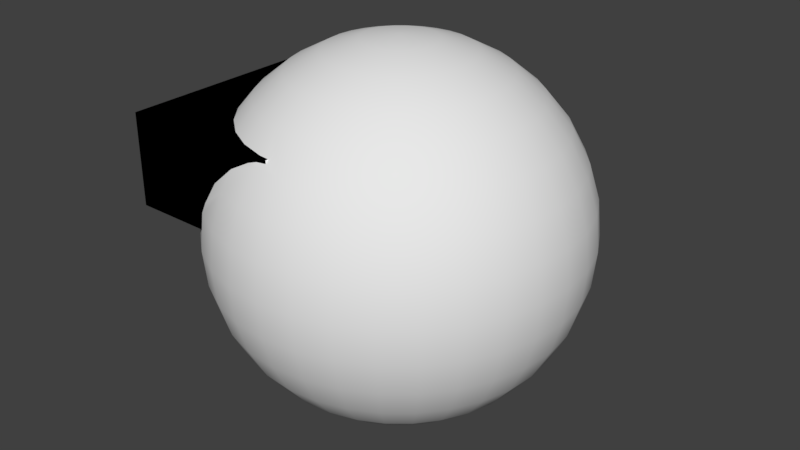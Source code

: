 # Source: headset.blend  (saved by Blender 2.79.0; exported with 4.5.12 LTS)
import bpy
from mathutils import Matrix  # noqa: F401  (used for matrix-valued properties, if any)

bpy.ops.wm.read_factory_settings(use_empty=True)
scene = bpy.context.scene
scene.name = 'Scene'

# ---- collections
col_collection_1 = bpy.data.collections.new('Collection 1'); scene.collection.children.link(col_collection_1)

# ---- materials (node trees are filled in below, after node groups)
mat_head = bpy.data.materials.new('head')
mat_head.alpha_threshold = 0.0
mat_head.use_transparent_shadow = False
mat_head.roughness = 0.5
mat_head.specular_intensity = 0.0
mat_eyes = bpy.data.materials.new('eyes')
mat_eyes.alpha_threshold = 0.0
mat_eyes.use_transparent_shadow = False
mat_eyes.diffuse_color = (0.0, 0.0, 0.0, 1.0)
mat_eyes.roughness = 0.5
mat_eyes.specular_intensity = 0.0

# ---- material node trees

# ---- world
world_world = bpy.data.worlds.new('World'); scene.world = world_world
world_world.color = (0.05088, 0.05088, 0.05088)
world_world.use_sun_shadow = False
world_world.sun_shadow_jitter_overblur = 0.0
world_world.cycles.sampling_method = 'MANUAL'

# ---- meshes
me_sphere = bpy.data.meshes.new('Sphere')
me_sphere.from_pydata([(-0.2, -0.16, -0.05), (-0.2, -0.16, 0.05), (-0.2, 0.16, -0.05), (-0.2, 0.16, 0.05), (-0.02, -0.16, 0.05), (-0.02, 0.16, 0.05), (-0.03902, 0.0, 0.1262), (-0.07654, 0.0, 0.1148), (-0.1111, 0.0, 0.09629), (-0.1414, 0.0, 0.07142), (-0.2, 0.0, -0.07), (-0.1962, 0.0, -0.109), (-0.1848, 0.0, -0.1465), (-0.1663, 0.0, -0.1811), (-0.1414, 0.0, -0.2114), (-0.1111, 0.0, -0.2363), (-0.07654, 0.0, -0.2548), (-0.03902, 0.0, -0.2662), (-0.03827, 0.007612, 0.1262), (-0.07507, 0.01493, 0.1148), (-0.109, 0.02168, 0.09629), (-0.1387, 0.02759, 0.07142), (-0.1962, 0.03902, -0.07), (-0.1924, 0.03827, -0.109), (-0.1812, 0.03605, -0.1465), (-0.1631, 0.03244, -0.1811), (-0.1387, 0.02759, -0.2114), (-0.109, 0.02168, -0.2363), (-0.07507, 0.01493, -0.2548), (-0.03827, 0.007612, -0.2662), (-0.03605, 0.01493, 0.1262), (-0.07071, 0.02929, 0.1148), (-0.1027, 0.04252, 0.09629), (-0.1307, 0.05412, 0.07142), (-0.1848, 0.07654, -0.07), (-0.1812, 0.07507, -0.109), (-0.1707, 0.07071, -0.1465), (-0.1536, 0.06364, -0.1811), (-0.1307, 0.05412, -0.2114), (-0.1027, 0.04252, -0.2363), (-0.07071, 0.02929, -0.2548), (-0.03605, 0.01493, -0.2662), (-0.03244, 0.02168, 0.1262), (-0.06364, 0.04252, 0.1148), (-0.09239, 0.06173, 0.09629), (-0.1176, 0.07857, 0.07142), (-0.1663, 0.1111, -0.07), (-0.1631, 0.109, -0.109), (-0.1536, 0.1027, -0.1465), (-0.1383, 0.09239, -0.1811), (-0.1176, 0.07857, -0.2114), (-0.09239, 0.06173, -0.2363), (-0.06364, 0.04252, -0.2548), (-0.03244, 0.02168, -0.2662), (-0.02759, 0.02759, 0.1262), (-0.05412, 0.05412, 0.1148), (-0.07857, 0.07857, 0.09629), (-0.1, 0.1, 0.07142), (-0.1414, 0.1414, -0.07), (-0.1387, 0.1387, -0.109), (-0.1307, 0.1307, -0.1465), (-0.1176, 0.1176, -0.1811), (-0.1, 0.1, -0.2114), (-0.07857, 0.07857, -0.2363), (-0.05412, 0.05412, -0.2548), (-0.02759, 0.02759, -0.2662), (-0.02168, 0.03244, 0.1262), (-0.04252, 0.06364, 0.1148), (-0.06173, 0.09239, 0.09629), (-0.07857, 0.1176, 0.07142), (-0.109, 0.1631, -0.03098), (-0.1111, 0.1663, -0.07), (-0.109, 0.1631, -0.109), (-0.1027, 0.1536, -0.1465), (-0.09239, 0.1383, -0.1811), (-0.07857, 0.1176, -0.2114), (-0.06173, 0.09239, -0.2363), (-0.04252, 0.06364, -0.2548), (-0.02168, 0.03244, -0.2662), (-0.01493, 0.03605, 0.1262), (-0.02929, 0.07071, 0.1148), (-0.04252, 0.1027, 0.09629), (-0.05412, 0.1307, 0.07142), (-0.07071, 0.1707, 0.006537), (-0.07507, 0.1812, -0.03098), (-0.07654, 0.1848, -0.07), (-0.07507, 0.1812, -0.109), (-0.07071, 0.1707, -0.1465), (-0.06364, 0.1536, -0.1811), (-0.05412, 0.1307, -0.2114), (-0.04252, 0.1027, -0.2363), (-0.02929, 0.07071, -0.2548), (-0.01493, 0.03605, -0.2662), (-0.007612, 0.03827, 0.1262), (-0.01493, 0.07507, 0.1148), (-0.02168, 0.109, 0.09629), (-0.02759, 0.1387, 0.07142), (-0.03244, 0.1631, 0.04111), (-0.03605, 0.1812, 0.006537), (-0.03827, 0.1924, -0.03098), (-0.03902, 0.1962, -0.07), (-0.03827, 0.1924, -0.109), (-0.03605, 0.1812, -0.1465), (-0.03244, 0.1631, -0.1811), (-0.02759, 0.1387, -0.2114), (-0.02168, 0.109, -0.2363), (-0.01493, 0.07507, -0.2548), (-0.007612, 0.03827, -0.2662), (6.533e-08, 0.03902, 0.1262), (6.384e-08, 0.07654, 0.1148), (6.235e-08, 0.1111, 0.09629), (6.384e-08, 0.1414, 0.07142), (6.682e-08, 0.1663, 0.04111), (5.49e-08, 0.1848, 0.006537), (7.874e-08, 0.1962, -0.03098), (7.576e-08, 0.2, -0.07), (7.874e-08, 0.1962, -0.109), (4.596e-08, 0.1848, -0.1465), (6.682e-08, 0.1663, -0.1811), (6.384e-08, 0.1414, -0.2114), (6.831e-08, 0.1111, -0.2363), (6.086e-08, 0.07654, -0.2548), (6.16e-08, 0.03902, -0.2662), (0.007612, 0.03827, 0.1262), (0.01493, 0.07507, 0.1148), (0.02168, 0.109, 0.09629), (0.02759, 0.1387, 0.07142), (0.03244, 0.1631, 0.04111), (0.03605, 0.1812, 0.006537), (0.03827, 0.1924, -0.03098), (0.03902, 0.1962, -0.07), (0.03827, 0.1924, -0.109), (0.03605, 0.1812, -0.1465), (0.03244, 0.1631, -0.1811), (0.02759, 0.1387, -0.2114), (0.02168, 0.109, -0.2363), (0.01493, 0.07507, -0.2548), (0.007612, 0.03827, -0.2662), (0.01493, 0.03605, 0.1262), (0.02929, 0.07071, 0.1148), (0.04252, 0.1027, 0.09629), (0.05412, 0.1307, 0.07142), (0.06364, 0.1536, 0.04111), (0.07071, 0.1707, 0.006537), (0.07507, 0.1812, -0.03098), (0.07654, 0.1848, -0.07), (0.07507, 0.1812, -0.109), (0.07071, 0.1707, -0.1465), (0.06364, 0.1536, -0.1811), (0.05412, 0.1307, -0.2114), (0.04252, 0.1027, -0.2363), (0.02929, 0.07071, -0.2548), (0.01493, 0.03605, -0.2662), (0.02168, 0.03244, 0.1262), (0.04252, 0.06364, 0.1148), (0.06173, 0.09239, 0.09629), (0.07857, 0.1176, 0.07142), (0.09239, 0.1383, 0.04111), (0.1027, 0.1536, 0.006537), (0.109, 0.1631, -0.03098), (0.1111, 0.1663, -0.07), (0.109, 0.1631, -0.109), (0.1027, 0.1536, -0.1465), (0.09239, 0.1383, -0.1811), (0.07857, 0.1176, -0.2114), (0.06173, 0.09239, -0.2363), (0.04252, 0.06364, -0.2548), (0.02168, 0.03244, -0.2662), (0.02759, 0.02759, 0.1262), (0.05412, 0.05412, 0.1148), (0.07857, 0.07857, 0.09629), (0.1, 0.1, 0.07142), (0.1176, 0.1176, 0.04111), (0.1307, 0.1307, 0.006537), (0.1387, 0.1387, -0.03098), (0.1414, 0.1414, -0.07), (0.1387, 0.1387, -0.109), (0.1307, 0.1307, -0.1465), (0.1176, 0.1176, -0.1811), (0.1, 0.1, -0.2114), (0.07857, 0.07857, -0.2363), (0.05412, 0.05412, -0.2548), (0.02759, 0.02759, -0.2662), (0.03244, 0.02168, 0.1262), (0.06364, 0.04252, 0.1148), (0.09239, 0.06173, 0.09629), (0.1176, 0.07857, 0.07142), (0.1383, 0.09239, 0.04111), (0.1536, 0.1027, 0.006537), (0.1631, 0.109, -0.03098), (0.1663, 0.1111, -0.07), (0.1631, 0.109, -0.109), (0.1536, 0.1027, -0.1465), (0.1383, 0.09239, -0.1811), (0.1176, 0.07857, -0.2114), (0.09239, 0.06173, -0.2363), (0.06364, 0.04252, -0.2548), (0.03244, 0.02168, -0.2662), (0.03605, 0.01493, 0.1262), (0.07071, 0.02929, 0.1148), (0.1027, 0.04252, 0.09629), (0.1307, 0.05412, 0.07142), (0.1536, 0.06364, 0.04111), (0.1707, 0.07071, 0.006537), (0.1812, 0.07507, -0.03098), (0.1848, 0.07654, -0.07), (0.1812, 0.07507, -0.109), (0.1707, 0.07071, -0.1465), (0.1536, 0.06364, -0.1811), (0.1307, 0.05412, -0.2114), (0.1027, 0.04252, -0.2363), (0.07071, 0.02929, -0.2548), (0.03605, 0.01493, -0.2662), (0.03827, 0.007612, 0.1262), (0.07507, 0.01493, 0.1148), (0.109, 0.02168, 0.09629), (0.1387, 0.02759, 0.07142), (0.1631, 0.03244, 0.04111), (0.1812, 0.03605, 0.006537), (0.1924, 0.03827, -0.03098), (0.1962, 0.03902, -0.07), (0.1924, 0.03827, -0.109), (0.1812, 0.03605, -0.1465), (0.1631, 0.03244, -0.1811), (0.1387, 0.02759, -0.2114), (0.109, 0.02168, -0.2363), (0.07507, 0.01493, -0.2548), (0.03827, 0.007612, -0.2662), (0.03902, -1.442e-09, 0.1262), (0.07654, 8.243e-09, 0.1148), (0.1111, 5.263e-09, 0.09629), (0.1414, -5.168e-09, 0.07142), (0.1663, -1.709e-08, 0.04111), (0.1848, 1.271e-08, 0.006537), (0.1962, -1.709e-08, -0.03098), (0.2, -2.007e-08, -0.07), (0.1962, -1.709e-08, -0.109), (0.1848, 1.271e-08, -0.1465), (0.1663, -1.709e-08, -0.1811), (0.1414, -5.168e-09, -0.2114), (0.1111, -2.187e-09, -0.2363), (0.07654, 7.928e-10, -0.2548), (0.03902, 7.928e-10, -0.2662), (6.517e-08, 0.0, -0.27), (0.03827, -0.007612, 0.1262), (0.07507, -0.01493, 0.1148), (0.109, -0.02168, 0.09629), (0.1387, -0.02759, 0.07142), (0.1631, -0.03244, 0.04111), (0.1812, -0.03605, 0.006537), (0.1924, -0.03827, -0.03098), (0.1962, -0.03902, -0.07), (0.1924, -0.03827, -0.109), (0.1812, -0.03605, -0.1465), (0.1631, -0.03244, -0.1811), (0.1387, -0.02759, -0.2114), (0.109, -0.02168, -0.2363), (0.07507, -0.01493, -0.2548), (0.03827, -0.007612, -0.2662), (0.03605, -0.01493, 0.1262), (0.07071, -0.02929, 0.1148), (0.1027, -0.04252, 0.09629), (0.1307, -0.05412, 0.07142), (0.1536, -0.06364, 0.04111), (0.1707, -0.07071, 0.006537), (0.1812, -0.07507, -0.03098), (0.1848, -0.07654, -0.07), (0.1812, -0.07507, -0.109), (0.1707, -0.07071, -0.1465), (0.1536, -0.06364, -0.1811), (0.1307, -0.05412, -0.2114), (0.1027, -0.04252, -0.2363), (0.07071, -0.02929, -0.2548), (0.03605, -0.01493, -0.2662), (0.03244, -0.02168, 0.1262), (0.06364, -0.04252, 0.1148), (0.09239, -0.06173, 0.09629), (0.1176, -0.07857, 0.07142), (0.1383, -0.09239, 0.04111), (0.1536, -0.1027, 0.006537), (0.1631, -0.109, -0.03098), (0.1663, -0.1111, -0.07), (0.1631, -0.109, -0.109), (0.1536, -0.1027, -0.1465), (0.1383, -0.09239, -0.1811), (0.1176, -0.07857, -0.2114), (0.09239, -0.06173, -0.2363), (0.06364, -0.04252, -0.2548), (0.03244, -0.02168, -0.2662), (0.02759, -0.02759, 0.1262), (0.05412, -0.05412, 0.1148), (0.07857, -0.07857, 0.09629), (0.1, -0.1, 0.07142), (0.1176, -0.1176, 0.04111), (0.1307, -0.1307, 0.006537), (0.1387, -0.1387, -0.03098), (0.1414, -0.1414, -0.07), (0.1387, -0.1387, -0.109), (0.1307, -0.1307, -0.1465), (0.1176, -0.1176, -0.1811), (0.1, -0.1, -0.2114), (0.07857, -0.07857, -0.2363), (0.05412, -0.05412, -0.2548), (0.02759, -0.02759, -0.2662), (0.02168, -0.03244, 0.1262), (0.04252, -0.06364, 0.1148), (0.06173, -0.09239, 0.09629), (0.07857, -0.1176, 0.07142), (0.09239, -0.1383, 0.04111), (0.1027, -0.1536, 0.006537), (0.109, -0.1631, -0.03098), (0.1111, -0.1663, -0.07), (0.109, -0.1631, -0.109), (0.1027, -0.1536, -0.1465), (0.09239, -0.1383, -0.1811), (0.07857, -0.1176, -0.2114), (0.06173, -0.09239, -0.2363), (0.04252, -0.06364, -0.2548), (0.02168, -0.03244, -0.2662), (0.01493, -0.03605, 0.1262), (0.02929, -0.07071, 0.1148), (0.04252, -0.1027, 0.09629), (0.05412, -0.1307, 0.07142), (0.06364, -0.1536, 0.04111), (0.07071, -0.1707, 0.006537), (0.07507, -0.1812, -0.03098), (0.07654, -0.1848, -0.07), (0.07507, -0.1812, -0.109), (0.07071, -0.1707, -0.1465), (0.06364, -0.1536, -0.1811), (0.05412, -0.1307, -0.2114), (0.04252, -0.1027, -0.2363), (0.02929, -0.07071, -0.2548), (0.01493, -0.03605, -0.2662), (0.007612, -0.03827, 0.1262), (0.01493, -0.07507, 0.1148), (0.02168, -0.109, 0.09629), (0.02759, -0.1387, 0.07142), (0.03244, -0.1631, 0.04111), (0.03605, -0.1812, 0.006537), (0.03827, -0.1924, -0.03098), (0.03902, -0.1962, -0.07), (0.03827, -0.1924, -0.109), (0.03605, -0.1812, -0.1465), (0.03244, -0.1631, -0.1811), (0.02759, -0.1387, -0.2114), (0.02168, -0.109, -0.2363), (0.01493, -0.07507, -0.2548), (0.007612, -0.03827, -0.2662), (6.235e-08, -0.03902, 0.1262), (5.639e-08, -0.07654, 0.1148), (5.639e-08, -0.1111, 0.09629), (3.701e-08, -0.1414, 0.07142), (2.807e-08, -0.1663, 0.04111), (6.384e-08, -0.1848, 0.006537), (1.913e-08, -0.1962, -0.03098), (2.807e-08, -0.2, -0.07), (1.913e-08, -0.1962, -0.109), (6.384e-08, -0.1848, -0.1465), (2.807e-08, -0.1663, -0.1811), (3.701e-08, -0.1414, -0.2114), (5.192e-08, -0.1111, -0.2363), (5.043e-08, -0.07654, -0.2548), (6.309e-08, -0.03902, -0.2662), (-0.007612, -0.03827, 0.1262), (-0.01493, -0.07507, 0.1148), (-0.02168, -0.109, 0.09629), (-0.02759, -0.1387, 0.07142), (-0.03244, -0.1631, 0.04111), (-0.03605, -0.1812, 0.006537), (-0.03827, -0.1924, -0.03098), (-0.03902, -0.1962, -0.07), (-0.03827, -0.1924, -0.109), (-0.03605, -0.1812, -0.1465), (-0.03244, -0.1631, -0.1811), (-0.02759, -0.1387, -0.2114), (-0.02168, -0.109, -0.2363), (-0.01493, -0.07507, -0.2548), (-0.007612, -0.03827, -0.2662), (-0.01493, -0.03605, 0.1262), (-0.02929, -0.07071, 0.1148), (-0.04252, -0.1027, 0.09629), (-0.05412, -0.1307, 0.07142), (-0.07071, -0.1707, 0.006537), (-0.07507, -0.1812, -0.03098), (-0.07654, -0.1848, -0.07), (-0.07507, -0.1812, -0.109), (-0.07071, -0.1707, -0.1465), (-0.06364, -0.1536, -0.1811), (-0.05412, -0.1307, -0.2114), (-0.04252, -0.1027, -0.2363), (-0.02929, -0.07071, -0.2548), (-0.01493, -0.03605, -0.2662), (-0.02168, -0.03244, 0.1262), (-0.04252, -0.06364, 0.1148), (-0.06173, -0.09239, 0.09629), (-0.07857, -0.1176, 0.07142), (-0.109, -0.1631, -0.03098), (-0.1111, -0.1663, -0.07), (-0.109, -0.1631, -0.109), (-0.1027, -0.1536, -0.1465), (-0.09239, -0.1383, -0.1811), (-0.07857, -0.1176, -0.2114), (-0.06173, -0.09239, -0.2363), (-0.04252, -0.06364, -0.2548), (-0.02168, -0.03244, -0.2662), (-0.02759, -0.02759, 0.1262), (-0.05412, -0.05412, 0.1148), (-0.07857, -0.07857, 0.09629), (-0.1, -0.1, 0.07142), (-0.1414, -0.1414, -0.07), (-0.1387, -0.1387, -0.109), (-0.1307, -0.1307, -0.1465), (-0.1176, -0.1176, -0.1811), (-0.1, -0.1, -0.2114), (-0.07857, -0.07857, -0.2363), (-0.05412, -0.05412, -0.2548), (-0.02759, -0.02759, -0.2662), (-0.03244, -0.02168, 0.1262), (-0.06364, -0.04252, 0.1148), (-0.09239, -0.06173, 0.09629), (-0.1176, -0.07857, 0.07142), (-0.1663, -0.1111, -0.07), (-0.1631, -0.109, -0.109), (-0.1536, -0.1027, -0.1465), (-0.1383, -0.09239, -0.1811), (-0.1176, -0.07857, -0.2114), (-0.09239, -0.06173, -0.2363), (-0.06364, -0.04252, -0.2548), (-0.03244, -0.02168, -0.2662), (4.961e-09, -2.494e-08, 0.13), (-0.03605, -0.01493, 0.1262), (-0.07071, -0.02929, 0.1148), (-0.1027, -0.04252, 0.09629), (-0.1307, -0.05412, 0.07142), (-0.1848, -0.07654, -0.07), (-0.1812, -0.07507, -0.109), (-0.1707, -0.07071, -0.1465), (-0.1536, -0.06364, -0.1811), (-0.1307, -0.05412, -0.2114), (-0.1027, -0.04252, -0.2363), (-0.07071, -0.02929, -0.2548), (-0.03605, -0.01493, -0.2662), (-0.03827, -0.007612, 0.1262), (-0.07507, -0.01493, 0.1148), (-0.109, -0.02168, 0.09629), (-0.1387, -0.02759, 0.07142), (-0.1962, -0.03902, -0.07), (-0.1924, -0.03827, -0.109), (-0.1812, -0.03605, -0.1465), (-0.1631, -0.03244, -0.1811), (-0.1387, -0.02759, -0.2114), (-0.109, -0.02168, -0.2363), (-0.07507, -0.01493, -0.2548), (-0.03827, -0.007612, -0.2662), (-0.02, 0.157, 0.05), (-0.02, 0.157, 0.05), (-0.03102, 0.1559, 0.05), (-0.03102, 0.1559, 0.05), (-0.06085, 0.1469, 0.05), (-0.14, 0.14, -0.05), (-0.06085, 0.1469, 0.05), (-0.08834, 0.1322, 0.05), (-0.08834, 0.1322, 0.05), (-0.1124, 0.1124, 0.05), (-0.1124, 0.1124, 0.05), (-0.1322, 0.08834, 0.05), (-0.1322, 0.08834, 0.05), (-0.14, 0.14, -0.05), (-0.02, -0.157, 0.05), (-0.02, -0.157, 0.05), (-0.03102, -0.1559, 0.05), (-0.03102, -0.1559, 0.05), (-0.14, -0.14, -0.05), (-0.14, -0.14, -0.05), (-0.1647, -0.11, -0.05), (-0.1647, -0.11, -0.05), (-0.1157, -0.16, -0.05), (-0.1157, -0.16, -0.05), (-0.06085, -0.1469, 0.05), (-0.06085, -0.1469, 0.05), (-0.1157, 0.16, -0.05), (-0.1157, 0.16, -0.05), (-0.1647, 0.11, -0.05), (-0.1647, 0.11, -0.05), (-0.183, 0.07578, -0.05), (-0.183, 0.07578, -0.05), (-0.02, -0.16, 0.04638), (-0.02, -0.16, 0.04638), (-0.1942, 0.03863, -0.05), (-0.1942, 0.03863, -0.05), (-0.198, 0.0, -0.05), (-0.198, 0.0, -0.05), (-0.183, -0.07578, -0.05), (-0.183, -0.07578, -0.05), (-0.1942, -0.03863, -0.05), (-0.1942, -0.03863, -0.05), (-0.03183, -0.16, 0.04496), (-0.03183, -0.16, 0.04496), (-0.1469, 0.06085, 0.05), (-0.1469, 0.06085, 0.05), (-0.1069, -0.16, -0.0187), (-0.1069, -0.16, -0.0187), (-0.1128, -0.16, -0.03098), (-0.1128, -0.16, -0.03098), (-0.09075, -0.16, 0.006537), (-0.09075, -0.16, 0.006537), (-0.04266, -0.16, 0.04111), (-0.04266, -0.16, 0.04111), (-0.06627, -0.16, 0.02823), (-0.06627, -0.16, 0.02823), (-0.1559, 0.03102, 0.05), (-0.1559, 0.03102, 0.05), (-0.159, 0.0, 0.05), (-0.159, 0.0, 0.05), (-0.1559, -0.03102, 0.05), (-0.1559, -0.03102, 0.05), (-0.1469, -0.06085, 0.05), (-0.1469, -0.06085, 0.05), (-0.1322, -0.08834, 0.05), (-0.1322, -0.08834, 0.05), (-0.1124, -0.1124, 0.05), (-0.1124, -0.1124, 0.05), (-0.08834, -0.1322, 0.05), (-0.08834, -0.1322, 0.05), (-0.02, 0.16, 0.04638), (-0.02, 0.16, 0.04638), (-0.09075, 0.16, 0.006537), (-0.09075, 0.16, 0.006537), (-0.1069, 0.16, -0.0187), (-0.1069, 0.16, -0.0187), (-0.1128, 0.16, -0.03098), (-0.1128, 0.16, -0.03098), (-0.03183, 0.16, 0.04496), (-0.03183, 0.16, 0.04496), (-0.04266, 0.16, 0.04111), (-0.04266, 0.16, 0.04111), (-0.06627, 0.16, 0.02823), (-0.06627, 0.16, 0.02823)], [], [(1, 3, 2, 0), (3, 5, 525, 534, 536, 538, 527, 530, 532, 481, 2), (5, 455, 525), (4, 1, 0, 478, 504, 501, 505, 510, 508, 498, 488), (0, 2, 481, 468, 484, 486, 490, 491, 496, 494, 476, 474, 478), (4, 469, 471, 480, 524, 522, 520, 517, 515, 513, 512, 500, 466, 464, 463, 461, 457, 455, 5, 3, 1), (8, 7, 19, 20), (13, 12, 24, 25), (9, 8, 20, 21), (14, 13, 25, 26), (15, 14, 26, 27), (16, 15, 27, 28), (17, 16, 28, 29), (10, 492, 489, 22), (6, 430, 18), (243, 17, 29), (11, 10, 22, 23), (7, 6, 18, 19), (12, 11, 23, 24), (23, 22, 34, 35), (19, 18, 30, 31), (24, 23, 35, 36), (20, 19, 31, 32), (25, 24, 36, 37), (21, 20, 32, 33), (26, 25, 37, 38), (27, 26, 38, 39), (28, 27, 39, 40), (29, 28, 40, 41), (22, 489, 485, 34), (18, 430, 30), (243, 29, 41), (39, 38, 50, 51), (40, 39, 51, 52), (41, 40, 52, 53), (34, 485, 483, 46), (30, 430, 42), (243, 41, 53), (35, 34, 46, 47), (31, 30, 42, 43), (36, 35, 47, 48), (32, 31, 43, 44), (37, 36, 48, 49), (33, 32, 44, 45), (38, 37, 49, 50), (48, 47, 59, 60), (44, 43, 55, 56), (49, 48, 60, 61), (45, 44, 56, 57), (50, 49, 61, 62), (51, 50, 62, 63), (52, 51, 63, 64), (53, 52, 64, 65), (46, 483, 460, 58), (42, 430, 54), (243, 53, 65), (47, 46, 58, 59), (43, 42, 54, 55), (64, 63, 76, 77), (65, 64, 77, 78), (58, 460, 482, 531, 70, 71), (54, 430, 66), (243, 65, 78), (59, 58, 71, 72), (55, 54, 66, 67), (60, 59, 72, 73), (56, 55, 67, 68), (61, 60, 73, 74), (57, 56, 68, 69), (62, 61, 74, 75), (63, 62, 75, 76), (68, 67, 80, 81), (74, 73, 87, 88), (69, 68, 81, 82), (75, 74, 88, 89), (76, 75, 89, 90), (77, 76, 90, 91), (70, 529, 528, 83, 84), (78, 77, 91, 92), (71, 70, 84, 85), (66, 430, 79), (243, 78, 92), (72, 71, 85, 86), (67, 66, 79, 80), (73, 72, 86, 87), (84, 83, 98, 99), (92, 91, 106, 107), (85, 84, 99, 100), (79, 430, 93), (243, 92, 107), (86, 85, 100, 101), (80, 79, 93, 94), (87, 86, 101, 102), (81, 80, 94, 95), (88, 87, 102, 103), (82, 81, 95, 96), (89, 88, 103, 104), (90, 89, 104, 105), (83, 537, 535, 97, 98), (91, 90, 105, 106), (103, 102, 117, 118), (96, 95, 110, 111), (104, 103, 118, 119), (97, 533, 526, 456, 458, 96, 111, 112), (105, 104, 119, 120), (98, 97, 112, 113), (106, 105, 120, 121), (99, 98, 113, 114), (107, 106, 121, 122), (100, 99, 114, 115), (93, 430, 108), (243, 107, 122), (101, 100, 115, 116), (94, 93, 108, 109), (102, 101, 116, 117), (95, 94, 109, 110), (122, 121, 136, 137), (115, 114, 129, 130), (108, 430, 123), (243, 122, 137), (116, 115, 130, 131), (109, 108, 123, 124), (117, 116, 131, 132), (110, 109, 124, 125), (118, 117, 132, 133), (111, 110, 125, 126), (119, 118, 133, 134), (112, 111, 126, 127), (120, 119, 134, 135), (113, 112, 127, 128), (121, 120, 135, 136), (114, 113, 128, 129), (126, 125, 140, 141), (134, 133, 148, 149), (127, 126, 141, 142), (135, 134, 149, 150), (128, 127, 142, 143), (136, 135, 150, 151), (129, 128, 143, 144), (137, 136, 151, 152), (130, 129, 144, 145), (123, 430, 138), (243, 137, 152), (131, 130, 145, 146), (124, 123, 138, 139), (132, 131, 146, 147), (125, 124, 139, 140), (133, 132, 147, 148), (145, 144, 159, 160), (138, 430, 153), (243, 152, 167), (146, 145, 160, 161), (139, 138, 153, 154), (147, 146, 161, 162), (140, 139, 154, 155), (148, 147, 162, 163), (141, 140, 155, 156), (149, 148, 163, 164), (142, 141, 156, 157), (150, 149, 164, 165), (143, 142, 157, 158), (151, 150, 165, 166), (144, 143, 158, 159), (152, 151, 166, 167), (164, 163, 178, 179), (157, 156, 171, 172), (165, 164, 179, 180), (158, 157, 172, 173), (166, 165, 180, 181), (159, 158, 173, 174), (167, 166, 181, 182), (160, 159, 174, 175), (153, 430, 168), (243, 167, 182), (161, 160, 175, 176), (154, 153, 168, 169), (162, 161, 176, 177), (155, 154, 169, 170), (163, 162, 177, 178), (156, 155, 170, 171), (243, 182, 197), (176, 175, 190, 191), (169, 168, 183, 184), (177, 176, 191, 192), (170, 169, 184, 185), (178, 177, 192, 193), (171, 170, 185, 186), (179, 178, 193, 194), (172, 171, 186, 187), (180, 179, 194, 195), (173, 172, 187, 188), (181, 180, 195, 196), (174, 173, 188, 189), (182, 181, 196, 197), (175, 174, 189, 190), (168, 430, 183), (195, 194, 209, 210), (188, 187, 202, 203), (196, 195, 210, 211), (189, 188, 203, 204), (197, 196, 211, 212), (190, 189, 204, 205), (183, 430, 198), (243, 197, 212), (191, 190, 205, 206), (184, 183, 198, 199), (192, 191, 206, 207), (185, 184, 199, 200), (193, 192, 207, 208), (186, 185, 200, 201), (194, 193, 208, 209), (187, 186, 201, 202), (199, 198, 213, 214), (207, 206, 221, 222), (200, 199, 214, 215), (208, 207, 222, 223), (201, 200, 215, 216), (209, 208, 223, 224), (202, 201, 216, 217), (210, 209, 224, 225), (203, 202, 217, 218), (211, 210, 225, 226), (204, 203, 218, 219), (212, 211, 226, 227), (205, 204, 219, 220), (198, 430, 213), (243, 212, 227), (206, 205, 220, 221), (218, 217, 232, 233), (226, 225, 240, 241), (219, 218, 233, 234), (227, 226, 241, 242), (220, 219, 234, 235), (213, 430, 228), (243, 227, 242), (221, 220, 235, 236), (214, 213, 228, 229), (222, 221, 236, 237), (215, 214, 229, 230), (223, 222, 237, 238), (216, 215, 230, 231), (224, 223, 238, 239), (217, 216, 231, 232), (225, 224, 239, 240), (237, 236, 252, 253), (230, 229, 245, 246), (238, 237, 253, 254), (231, 230, 246, 247), (239, 238, 254, 255), (232, 231, 247, 248), (240, 239, 255, 256), (233, 232, 248, 249), (241, 240, 256, 257), (234, 233, 249, 250), (242, 241, 257, 258), (235, 234, 250, 251), (228, 430, 244), (243, 242, 258), (236, 235, 251, 252), (229, 228, 244, 245), (257, 256, 271, 272), (250, 249, 264, 265), (258, 257, 272, 273), (251, 250, 265, 266), (244, 430, 259), (243, 258, 273), (252, 251, 266, 267), (245, 244, 259, 260), (253, 252, 267, 268), (246, 245, 260, 261), (254, 253, 268, 269), (247, 246, 261, 262), (255, 254, 269, 270), (248, 247, 262, 263), (256, 255, 270, 271), (249, 248, 263, 264), (261, 260, 275, 276), (269, 268, 283, 284), (262, 261, 276, 277), (270, 269, 284, 285), (263, 262, 277, 278), (271, 270, 285, 286), (264, 263, 278, 279), (272, 271, 286, 287), (265, 264, 279, 280), (273, 272, 287, 288), (266, 265, 280, 281), (259, 430, 274), (243, 273, 288), (267, 266, 281, 282), (260, 259, 274, 275), (268, 267, 282, 283), (280, 279, 294, 295), (288, 287, 302, 303), (281, 280, 295, 296), (274, 430, 289), (243, 288, 303), (282, 281, 296, 297), (275, 274, 289, 290), (283, 282, 297, 298), (276, 275, 290, 291), (284, 283, 298, 299), (277, 276, 291, 292), (285, 284, 299, 300), (278, 277, 292, 293), (286, 285, 300, 301), (279, 278, 293, 294), (287, 286, 301, 302), (299, 298, 313, 314), (292, 291, 306, 307), (300, 299, 314, 315), (293, 292, 307, 308), (301, 300, 315, 316), (294, 293, 308, 309), (302, 301, 316, 317), (295, 294, 309, 310), (303, 302, 317, 318), (296, 295, 310, 311), (289, 430, 304), (243, 303, 318), (297, 296, 311, 312), (290, 289, 304, 305), (298, 297, 312, 313), (291, 290, 305, 306), (318, 317, 332, 333), (311, 310, 325, 326), (304, 430, 319), (243, 318, 333), (312, 311, 326, 327), (305, 304, 319, 320), (313, 312, 327, 328), (306, 305, 320, 321), (314, 313, 328, 329), (307, 306, 321, 322), (315, 314, 329, 330), (308, 307, 322, 323), (316, 315, 330, 331), (309, 308, 323, 324), (317, 316, 331, 332), (310, 309, 324, 325), (330, 329, 344, 345), (323, 322, 337, 338), (331, 330, 345, 346), (324, 323, 338, 339), (332, 331, 346, 347), (325, 324, 339, 340), (333, 332, 347, 348), (326, 325, 340, 341), (319, 430, 334), (243, 333, 348), (327, 326, 341, 342), (320, 319, 334, 335), (328, 327, 342, 343), (321, 320, 335, 336), (329, 328, 343, 344), (322, 321, 336, 337), (334, 430, 349), (243, 348, 363), (342, 341, 356, 357), (335, 334, 349, 350), (343, 342, 357, 358), (336, 335, 350, 351), (344, 343, 358, 359), (337, 336, 351, 352), (345, 344, 359, 360), (338, 337, 352, 353), (346, 345, 360, 361), (339, 338, 353, 354), (347, 346, 361, 362), (340, 339, 354, 355), (348, 347, 362, 363), (341, 340, 355, 356), (353, 352, 367, 472, 470, 487, 497, 368), (361, 360, 375, 376), (354, 353, 368, 369), (362, 361, 376, 377), (355, 354, 369, 370), (363, 362, 377, 378), (356, 355, 370, 371), (349, 430, 364), (243, 363, 378), (357, 356, 371, 372), (350, 349, 364, 365), (358, 357, 372, 373), (351, 350, 365, 366), (359, 358, 373, 374), (352, 351, 366, 367), (360, 359, 374, 375), (372, 371, 385, 386), (365, 364, 379, 380), (373, 372, 386, 387), (366, 365, 380, 381), (374, 373, 387, 388), (367, 366, 381, 382), (375, 374, 388, 389), (368, 497, 507), (376, 375, 389, 390), (369, 368, 507, 509, 383), (377, 376, 390, 391), (370, 369, 383, 384), (378, 377, 391, 392), (371, 370, 384, 385), (364, 430, 379), (243, 378, 392), (390, 389, 402, 403), (383, 509, 506), (391, 390, 403, 404), (384, 383, 506, 502, 397), (392, 391, 404, 405), (385, 384, 397, 398), (379, 430, 393), (243, 392, 405), (386, 385, 398, 399), (380, 379, 393, 394), (387, 386, 399, 400), (381, 380, 394, 395), (388, 387, 400, 401), (382, 381, 395, 396), (389, 388, 401, 402), (394, 393, 406, 407), (400, 399, 411, 412), (395, 394, 407, 408), (401, 400, 412, 413), (396, 395, 408, 409), (402, 401, 413, 414), (403, 402, 414, 415), (404, 403, 415, 416), (397, 502, 503), (405, 404, 416, 417), (398, 397, 503, 477, 473, 410), (393, 430, 406), (243, 405, 417), (399, 398, 410, 411), (416, 415, 427, 428), (417, 416, 428, 429), (410, 473, 475, 422), (406, 430, 418), (243, 417, 429), (411, 410, 422, 423), (407, 406, 418, 419), (412, 411, 423, 424), (408, 407, 419, 420), (413, 412, 424, 425), (409, 408, 420, 421), (414, 413, 425, 426), (415, 414, 426, 427), (424, 423, 436, 437), (420, 419, 432, 433), (425, 424, 437, 438), (421, 420, 433, 434), (426, 425, 438, 439), (427, 426, 439, 440), (428, 427, 440, 441), (429, 428, 441, 442), (422, 475, 493, 435), (418, 430, 431), (243, 429, 442), (423, 422, 435, 436), (419, 418, 431, 432), (441, 440, 452, 453), (442, 441, 453, 454), (435, 493, 495, 447), (431, 430, 443), (243, 442, 454), (436, 435, 447, 448), (432, 431, 443, 444), (437, 436, 448, 449), (433, 432, 444, 445), (438, 437, 449, 450), (434, 433, 445, 446), (439, 438, 450, 451), (440, 439, 451, 452), (450, 449, 12, 13), (446, 445, 8, 9), (451, 450, 13, 14), (452, 451, 14, 15), (453, 452, 15, 16), (454, 453, 16, 17), (447, 495, 492, 10), (443, 430, 6), (243, 454, 17), (448, 447, 10, 11), (444, 443, 6, 7), (449, 448, 11, 12), (445, 444, 7, 8), (462, 465, 57, 69), (511, 514, 9, 21), (518, 519, 421, 434), (521, 523, 396, 409), (467, 499, 33, 45), (528, 537, 83), (516, 518, 434, 446), (488, 469, 4), (465, 467, 45, 57), (479, 472, 367, 382), (514, 516, 446, 9), (519, 521, 409, 421), (459, 462, 69, 82), (499, 511, 21, 33), (531, 529, 70), (523, 479, 382, 396), (535, 533, 97), (458, 459, 82, 96)])
me_sphere.polygons.foreach_set('use_smooth', [True] * 503)
me_sphere.polygons.foreach_set('material_index', [1, 1, 0, 1, 1, 1, 0, 0, 0, 0, 0, 0, 0, 0, 0, 0, 0, 0, 0, 0, 0, 0, 0, 0, 0, 0, 0, 0, 0, 0, 0, 0, 0, 0, 0, 0, 0, 0, 0, 0, 0, 0, 0, 0, 0, 0, 0, 0, 0, 0, 0, 0, 0, 0, 0, 0, 0, 0, 0, 0, 0, 0, 0, 0, 0, 0, 0, 0, 0, 0, 0, 0, 0, 0, 0, 0, 0, 0, 0, 0, 0, 0, 0, 0, 0, 0, 0, 0, 0, 0, 0, 0, 0, 0, 0, 0, 0, 0, 0, 0, 0, 0, 0, 0, 0, 0, 0, 0, 0, 0, 0, 0, 0, 0, 0, 0, 0, 0, 0, 0, 0, 0, 0, 0, 0, 0, 0, 0, 0, 0, 0, 0, 0, 0, 0, 0, 0, 0, 0, 0, 0, 0, 0, 0, 0, 0, 0, 0, 0, 0, 0, 0, 0, 0, 0, 0, 0, 0, 0, 0, 0, 0, 0, 0, 0, 0, 0, 0, 0, 0, 0, 0, 0, 0, 0, 0, 0, 0, 0, 0, 0, 0, 0, 0, 0, 0, 0, 0, 0, 0, 0, 0, 0, 0, 0, 0, 0, 0, 0, 0, 0, 0, 0, 0, 0, 0, 0, 0, 0, 0, 0, 0, 0, 0, 0, 0, 0, 0, 0, 0, 0, 0, 0, 0, 0, 0, 0, 0, 0, 0, 0, 0, 0, 0, 0, 0, 0, 0, 0, 0, 0, 0, 0, 0, 0, 0, 0, 0, 0, 0, 0, 0, 0, 0, 0, 0, 0, 0, 0, 0, 0, 0, 0, 0, 0, 0, 0, 0, 0, 0, 0, 0, 0, 0, 0, 0, 0, 0, 0, 0, 0, 0, 0, 0, 0, 0, 0, 0, 0, 0, 0, 0, 0, 0, 0, 0, 0, 0, 0, 0, 0, 0, 0, 0, 0, 0, 0, 0, 0, 0, 0, 0, 0, 0, 0, 0, 0, 0, 0, 0, 0, 0, 0, 0, 0, 0, 0, 0, 0, 0, 0, 0, 0, 0, 0, 0, 0, 0, 0, 0, 0, 0, 0, 0, 0, 0, 0, 0, 0, 0, 0, 0, 0, 0, 0, 0, 0, 0, 0, 0, 0, 0, 0, 0, 0, 0, 0, 0, 0, 0, 0, 0, 0, 0, 0, 0, 0, 0, 0, 0, 0, 0, 0, 0, 0, 0, 0, 0, 0, 0, 0, 0, 0, 0, 0, 0, 0, 0, 0, 0, 0, 0, 0, 0, 0, 0, 0, 0, 0, 0, 0, 0, 0, 0, 0, 0, 0, 0, 0, 0, 0, 0, 0, 0, 0, 0, 0, 0, 0, 0, 0, 0, 0, 0, 0, 0, 0, 0, 0, 0, 0, 0, 0, 0, 0, 0, 0, 0, 0, 0, 0, 0, 0, 0, 0, 0, 0, 0, 0, 0, 0, 0, 0, 0, 0, 0, 0, 0, 0, 0, 0, 0, 0, 0, 0, 0, 0, 0, 0, 0, 0, 0, 0, 0, 0, 0, 0, 0, 0, 0, 0, 0, 0, 0, 0, 0, 0, 0, 0, 0, 0, 0, 0])
_k = set([(0, 1), (0, 2), (0, 478), (1, 3), (1, 4), (2, 3), (2, 481), (3, 5), (4, 469), (4, 488), (5, 455), (5, 525)])
me_sphere.attributes.new('sharp_edge', 'BOOLEAN', 'EDGE').data.foreach_set('value', [ (min(e.vertices), max(e.vertices)) in _k for e in me_sphere.edges])
me_sphere.materials.append(mat_head)
me_sphere.materials.append(mat_eyes)
me_sphere.use_remesh_preserve_volume = False
me_sphere.use_remesh_preserve_attributes = False
me_sphere.use_mirror_vertex_groups = False
me_sphere.update()
me_sphere.normals_split_custom_set([tuple(v) for v in zip(*[iter([-1.0, 0.0, 0.0, -1.0, 0.0, 0.0, -1.0, 0.0, 0.0, -1.0, 0.0, 0.0, 9.871e-08, 1.0, 1.644e-07, 9.871e-08, 1.0, 1.644e-07, 9.871e-08, 1.0, 1.644e-07, 9.871e-08, 1.0, 1.644e-07, 9.871e-08, 1.0, 1.644e-07, 9.871e-08, 1.0, 1.644e-07, 9.871e-08, 1.0, 1.644e-07, 9.871e-08, 1.0, 1.644e-07, 9.871e-08, 1.0, 1.644e-07, 9.871e-08, 1.0, 1.644e-07, 9.871e-08, 1.0, 1.644e-07, 0.5774, 0.5773, 0.5774, 0.4679, 1.15e-05, 0.8838, 0.3767, 0.9264, -2.776e-05, 9.871e-08, -1.0, 7.194e-08, 9.871e-08, -1.0, 7.194e-08, 9.871e-08, -1.0, 7.194e-08, 9.871e-08, -1.0, 7.194e-08, 9.871e-08, -1.0, 7.194e-08, 9.871e-08, -1.0, 7.194e-08, 9.871e-08, -1.0, 7.194e-08, 9.871e-08, -1.0, 7.194e-08, 9.871e-08, -1.0, 7.194e-08, 9.871e-08, -1.0, 7.194e-08, 9.871e-08, -1.0, 7.194e-08, -1.475e-07, 0.0, -1.0, -1.475e-07, 0.0, -1.0, -1.475e-07, 0.0, -1.0, -1.475e-07, 0.0, -1.0, -1.475e-07, 0.0, -1.0, -1.475e-07, 0.0, -1.0, -1.475e-07, 0.0, -1.0, -1.475e-07, 0.0, -1.0, -1.475e-07, 0.0, -1.0, -1.475e-07, 0.0, -1.0, -1.475e-07, 0.0, -1.0, -1.475e-07, 0.0, -1.0, -1.475e-07, 0.0, -1.0, 0.0, 0.0, 1.0, 0.0, 0.0, 1.0, 0.0, 0.0, 1.0, 0.0, 0.0, 1.0, 0.0, 0.0, 1.0, 0.0, 0.0, 1.0, 0.0, 0.0, 1.0, 0.0, 0.0, 1.0, 0.0, 0.0, 1.0, 0.0, 0.0, 1.0, 0.0, 0.0, 1.0, 0.0, 0.0, 1.0, 0.0, 0.0, 1.0, 0.0, 0.0, 1.0, 0.0, 0.0, 1.0, 0.0, 0.0, 1.0, 0.0, 0.0, 1.0, 0.0, 0.0, 1.0, 0.0, 0.0, 1.0, 0.0, 0.0, 1.0, 0.0, 0.0, 1.0, -0.5598, -1.292e-06, 0.8286, -0.3879, -1.058e-06, 0.9217, -0.3804, 0.07567, 0.9217, -0.549, 0.1092, 0.8286, -0.8333, -1.718e-06, -0.5528, -0.9248, -1.632e-06, -0.3805, -0.907, 0.1804, -0.3805, -0.8173, 0.1626, -0.5528, -0.7101, -1.518e-06, 0.7041, -0.5598, -1.292e-06, 0.8286, -0.549, 0.1092, 0.8286, -0.6965, 0.1385, 0.7041, -0.7101, -1.751e-06, -0.7041, -0.8333, -1.718e-06, -0.5528, -0.8173, 0.1626, -0.5528, -0.6965, 0.1385, -0.7041, -0.5598, -1.421e-06, -0.8286, -0.7101, -1.751e-06, -0.7041, -0.6965, 0.1385, -0.7041, -0.549, 0.1092, -0.8286, -0.3879, -9.347e-07, -0.9217, -0.5598, -1.421e-06, -0.8286, -0.549, 0.1092, -0.8286, -0.3804, 0.07567, -0.9217, -0.201, -4.355e-07, -0.9796, -0.3879, -9.347e-07, -0.9217, -0.3804, 0.07567, -0.9217, -0.1971, 0.03921, -0.9796, -1.0, -1.98e-06, -1.831e-07, -0.9952, -2.042e-06, 0.09802, -0.9761, 0.1942, 0.09802, -0.9808, 0.1951, -6.746e-08, -0.201, -6.293e-07, 0.9796, -9.042e-08, -1.031e-07, 1.0, -0.1971, 0.03921, 0.9796, -2.246e-08, -5.212e-08, -1.0, -0.201, -4.355e-07, -0.9796, -0.1971, 0.03921, -0.9796, -0.981, -1.806e-06, -0.1939, -1.0, -1.98e-06, -1.831e-07, -0.9808, 0.1951, -6.746e-08, -0.9622, 0.1914, -0.1939, -0.3879, -1.058e-06, 0.9217, -0.201, -6.293e-07, 0.9796, -0.1971, 0.03921, 0.9796, -0.3804, 0.07567, 0.9217, -0.9248, -1.632e-06, -0.3805, -0.981, -1.806e-06, -0.1939, -0.9622, 0.1914, -0.1939, -0.907, 0.1804, -0.3805, -0.9622, 0.1914, -0.1939, -0.9808, 0.1951, -6.746e-08, -0.9239, 0.3827, 2e-07, -0.9063, 0.3754, -0.1939, -0.3804, 0.07567, 0.9217, -0.1971, 0.03921, 0.9796, -0.1857, 0.07691, 0.9796, -0.3584, 0.1484, 0.9217, -0.907, 0.1804, -0.3805, -0.9622, 0.1914, -0.1939, -0.9063, 0.3754, -0.1939, -0.8544, 0.3539, -0.3805, -0.549, 0.1092, 0.8286, -0.3804, 0.07567, 0.9217, -0.3584, 0.1484, 0.9217, -0.5172, 0.2142, 0.8286, -0.8173, 0.1626, -0.5528, -0.907, 0.1804, -0.3805, -0.8544, 0.3539, -0.3805, -0.7699, 0.3189, -0.5528, -0.6965, 0.1385, 0.7041, -0.549, 0.1092, 0.8286, -0.5172, 0.2142, 0.8286, -0.6561, 0.2718, 0.7041, -0.6965, 0.1385, -0.7041, -0.8173, 0.1626, -0.5528, -0.7699, 0.3189, -0.5528, -0.6561, 0.2718, -0.7041, -0.549, 0.1092, -0.8286, -0.6965, 0.1385, -0.7041, -0.6561, 0.2718, -0.7041, -0.5172, 0.2142, -0.8286, -0.3804, 0.07567, -0.9217, -0.549, 0.1092, -0.8286, -0.5172, 0.2142, -0.8286, -0.3584, 0.1484, -0.9217, -0.1971, 0.03921, -0.9796, -0.3804, 0.07567, -0.9217, -0.3584, 0.1484, -0.9217, -0.1857, 0.07691, -0.9796, -0.9808, 0.1951, -6.746e-08, -0.9761, 0.1942, 0.09802, -0.9194, 0.3808, 0.09802, -0.9239, 0.3827, 2e-07, -0.1971, 0.03921, 0.9796, -9.042e-08, -1.031e-07, 1.0, -0.1857, 0.07691, 0.9796, -2.246e-08, -5.212e-08, -1.0, -0.1971, 0.03921, -0.9796, -0.1857, 0.07691, -0.9796, -0.5172, 0.2142, -0.8286, -0.6561, 0.2718, -0.7041, -0.5905, 0.3945, -0.7041, -0.4654, 0.311, -0.8286, -0.3584, 0.1484, -0.9217, -0.5172, 0.2142, -0.8286, -0.4654, 0.311, -0.8286, -0.3225, 0.2155, -0.9217, -0.1857, 0.07691, -0.9796, -0.3584, 0.1484, -0.9217, -0.3225, 0.2155, -0.9217, -0.1671, 0.1117, -0.9796, -0.9239, 0.3827, 2e-07, -0.9194, 0.3808, 0.09802, -0.8275, 0.5529, 0.09802, -0.8315, 0.5556, -9.396e-08, -0.1857, 0.07691, 0.9796, -9.042e-08, -1.031e-07, 1.0, -0.1671, 0.1117, 0.9796, -2.246e-08, -5.212e-08, -1.0, -0.1857, 0.07691, -0.9796, -0.1671, 0.1117, -0.9796, -0.9063, 0.3754, -0.1939, -0.9239, 0.3827, 2e-07, -0.8315, 0.5556, -9.396e-08, -0.8157, 0.545, -0.1939, -0.3584, 0.1484, 0.9217, -0.1857, 0.07691, 0.9796, -0.1671, 0.1117, 0.9796, -0.3225, 0.2155, 0.9217, -0.8544, 0.3539, -0.3805, -0.9063, 0.3754, -0.1939, -0.8157, 0.545, -0.1939, -0.7689, 0.5138, -0.3805, -0.5172, 0.2142, 0.8286, -0.3584, 0.1484, 0.9217, -0.3225, 0.2155, 0.9217, -0.4654, 0.311, 0.8286, -0.7699, 0.3189, -0.5528, -0.8544, 0.3539, -0.3805, -0.7689, 0.5138, -0.3805, -0.6929, 0.463, -0.5528, -0.6561, 0.2718, 0.7041, -0.5172, 0.2142, 0.8286, -0.4654, 0.311, 0.8286, -0.5905, 0.3945, 0.7041, -0.6561, 0.2718, -0.7041, -0.7699, 0.3189, -0.5528, -0.6929, 0.463, -0.5528, -0.5905, 0.3945, -0.7041, -0.7689, 0.5138, -0.3805, -0.8157, 0.545, -0.1939, -0.6937, 0.6937, -0.1939, -0.6539, 0.6539, -0.3805, -0.4654, 0.311, 0.8286, -0.3225, 0.2155, 0.9217, -0.2743, 0.2743, 0.9217, -0.3958, 0.3958, 0.8286, -0.6929, 0.463, -0.5528, -0.7689, 0.5138, -0.3805, -0.6539, 0.6539, -0.3805, -0.5893, 0.5893, -0.5528, -0.5905, 0.3945, 0.7041, -0.4654, 0.311, 0.8286, -0.3958, 0.3958, 0.8286, -0.5021, 0.5021, 0.7041, -0.5905, 0.3945, -0.7041, -0.6929, 0.463, -0.5528, -0.5893, 0.5893, -0.5528, -0.5021, 0.5021, -0.7041, -0.4654, 0.311, -0.8286, -0.5905, 0.3945, -0.7041, -0.5021, 0.5021, -0.7041, -0.3958, 0.3958, -0.8286, -0.3225, 0.2155, -0.9217, -0.4654, 0.311, -0.8286, -0.3958, 0.3958, -0.8286, -0.2743, 0.2743, -0.9217, -0.1671, 0.1117, -0.9796, -0.3225, 0.2155, -0.9217, -0.2743, 0.2743, -0.9217, -0.1421, 0.1421, -0.9796, -0.8315, 0.5556, -9.396e-08, -0.8275, 0.5529, 0.09802, -0.7037, 0.7037, 0.09802, -0.7071, 0.7071, -3.493e-07, -0.1671, 0.1117, 0.9796, -9.042e-08, -1.031e-07, 1.0, -0.1421, 0.1421, 0.9796, -2.246e-08, -5.212e-08, -1.0, -0.1671, 0.1117, -0.9796, -0.1421, 0.1421, -0.9796, -0.8157, 0.545, -0.1939, -0.8315, 0.5556, -9.396e-08, -0.7071, 0.7071, -3.493e-07, -0.6937, 0.6937, -0.1939, -0.3225, 0.2155, 0.9217, -0.1671, 0.1117, 0.9796, -0.1421, 0.1421, 0.9796, -0.2743, 0.2743, 0.9217, -0.2743, 0.2743, -0.9217, -0.3958, 0.3958, -0.8286, -0.311, 0.4654, -0.8286, -0.2155, 0.3225, -0.9217, -0.1421, 0.1421, -0.9796, -0.2743, 0.2743, -0.9217, -0.2155, 0.3225, -0.9217, -0.1116, 0.1671, -0.9796, -0.7071, 0.7071, -3.493e-07, -0.7037, 0.7037, 0.09802, -0.6314, 0.7693, 0.09755, -0.6241, 0.7605, 0.1791, -0.545, 0.8157, 0.1939, -0.5556, 0.8315, -1.686e-07, -0.1421, 0.1421, 0.9796, -9.042e-08, -1.031e-07, 1.0, -0.1117, 0.1671, 0.9796, -2.246e-08, -5.212e-08, -1.0, -0.1421, 0.1421, -0.9796, -0.1116, 0.1671, -0.9796, -0.6937, 0.6937, -0.1939, -0.7071, 0.7071, -3.493e-07, -0.5556, 0.8315, -1.686e-07, -0.545, 0.8157, -0.1939, -0.2743, 0.2743, 0.9217, -0.1421, 0.1421, 0.9796, -0.1117, 0.1671, 0.9796, -0.2155, 0.3225, 0.9217, -0.6539, 0.6539, -0.3805, -0.6937, 0.6937, -0.1939, -0.545, 0.8157, -0.1939, -0.5138, 0.7689, -0.3805, -0.3958, 0.3958, 0.8286, -0.2743, 0.2743, 0.9217, -0.2155, 0.3225, 0.9217, -0.311, 0.4654, 0.8286, -0.5893, 0.5893, -0.5528, -0.6539, 0.6539, -0.3805, -0.5138, 0.7689, -0.3805, -0.463, 0.6929, -0.5528, -0.5021, 0.5021, 0.7041, -0.3958, 0.3958, 0.8286, -0.311, 0.4654, 0.8286, -0.3945, 0.5905, 0.7041, -0.5021, 0.5021, -0.7041, -0.5893, 0.5893, -0.5528, -0.463, 0.6929, -0.5528, -0.3945, 0.5905, -0.7041, -0.3958, 0.3958, -0.8286, -0.5021, 0.5021, -0.7041, -0.3945, 0.5905, -0.7041, -0.311, 0.4654, -0.8286, -0.311, 0.4654, 0.8286, -0.2155, 0.3225, 0.9217, -0.1484, 0.3584, 0.9217, -0.2142, 0.5172, 0.8286, -0.463, 0.6929, -0.5528, -0.5138, 0.7689, -0.3805, -0.3539, 0.8544, -0.3805, -0.3189, 0.7699, -0.5528, -0.3945, 0.5905, 0.7041, -0.311, 0.4654, 0.8286, -0.2142, 0.5172, 0.8286, -0.2718, 0.6561, 0.7041, -0.3945, 0.5905, -0.7041, -0.463, 0.6929, -0.5528, -0.3189, 0.7699, -0.5528, -0.2718, 0.6561, -0.7041, -0.311, 0.4654, -0.8286, -0.3945, 0.5905, -0.7041, -0.2718, 0.6561, -0.7041, -0.2142, 0.5172, -0.8286, -0.2155, 0.3225, -0.9217, -0.311, 0.4654, -0.8286, -0.2142, 0.5172, -0.8286, -0.1484, 0.3584, -0.9217, -0.545, 0.8157, 0.1939, -0.471, 0.8333, 0.2895, -0.4428, 0.8284, 0.343, -0.3539, 0.8544, 0.3805, -0.3754, 0.9063, 0.1939, -0.1116, 0.1671, -0.9796, -0.2155, 0.3225, -0.9217, -0.1484, 0.3584, -0.9217, -0.07691, 0.1857, -0.9796, -0.5556, 0.8315, -1.686e-07, -0.545, 0.8157, 0.1939, -0.3754, 0.9063, 0.1939, -0.3827, 0.9239, 0.0, -0.1117, 0.1671, 0.9796, -9.042e-08, -1.031e-07, 1.0, -0.07691, 0.1857, 0.9796, -2.246e-08, -5.212e-08, -1.0, -0.1116, 0.1671, -0.9796, -0.07691, 0.1857, -0.9796, -0.545, 0.8157, -0.1939, -0.5556, 0.8315, -1.686e-07, -0.3827, 0.9239, 0.0, -0.3754, 0.9063, -0.1939, -0.2155, 0.3225, 0.9217, -0.1117, 0.1671, 0.9796, -0.07691, 0.1857, 0.9796, -0.1484, 0.3584, 0.9217, -0.5138, 0.7689, -0.3805, -0.545, 0.8157, -0.1939, -0.3754, 0.9063, -0.1939, -0.3539, 0.8544, -0.3805, -0.3754, 0.9063, 0.1939, -0.3539, 0.8544, 0.3805, -0.1804, 0.907, 0.3805, -0.1914, 0.9622, 0.1939, -0.07691, 0.1857, -0.9796, -0.1484, 0.3584, -0.9217, -0.07567, 0.3804, -0.9217, -0.03921, 0.1971, -0.9796, -0.3827, 0.9239, 0.0, -0.3754, 0.9063, 0.1939, -0.1914, 0.9622, 0.1939, -0.1951, 0.9808, -2.409e-09, -0.07691, 0.1857, 0.9796, -9.042e-08, -1.031e-07, 1.0, -0.03921, 0.1971, 0.9796, -2.246e-08, -5.212e-08, -1.0, -0.07691, 0.1857, -0.9796, -0.03921, 0.1971, -0.9796, -0.3754, 0.9063, -0.1939, -0.3827, 0.9239, 0.0, -0.1951, 0.9808, -2.409e-09, -0.1914, 0.9622, -0.1939, -0.1484, 0.3584, 0.9217, -0.07691, 0.1857, 0.9796, -0.03921, 0.1971, 0.9796, -0.07567, 0.3804, 0.9217, -0.3539, 0.8544, -0.3805, -0.3754, 0.9063, -0.1939, -0.1914, 0.9622, -0.1939, -0.1804, 0.907, -0.3805, -0.2142, 0.5172, 0.8286, -0.1484, 0.3584, 0.9217, -0.07567, 0.3804, 0.9217, -0.1092, 0.549, 0.8286, -0.3189, 0.7699, -0.5528, -0.3539, 0.8544, -0.3805, -0.1804, 0.907, -0.3805, -0.1626, 0.8173, -0.5528, -0.2718, 0.6561, 0.7041, -0.2142, 0.5172, 0.8286, -0.1092, 0.549, 0.8286, -0.1385, 0.6965, 0.7041, -0.2718, 0.6561, -0.7041, -0.3189, 0.7699, -0.5528, -0.1626, 0.8173, -0.5528, -0.1385, 0.6965, -0.7041, -0.2142, 0.5172, -0.8286, -0.2718, 0.6561, -0.7041, -0.1385, 0.6965, -0.7041, -0.1092, 0.549, -0.8286, -0.3539, 0.8544, 0.3805, -0.2986, 0.8301, 0.471, -0.2522, 0.8315, 0.495, -0.1626, 0.8173, 0.5528, -0.1804, 0.907, 0.3805, -0.1484, 0.3584, -0.9217, -0.2142, 0.5172, -0.8286, -0.1092, 0.549, -0.8286, -0.07567, 0.3804, -0.9217, -0.1626, 0.8173, -0.5528, -0.1804, 0.907, -0.3805, 2.07e-07, 0.9248, -0.3805, 4.674e-07, 0.8333, -0.5528, -0.1385, 0.6965, 0.7041, -0.1092, 0.549, 0.8286, 4.79e-09, 0.5598, 0.8286, 2.003e-07, 0.7101, 0.7041, -0.1385, 0.6965, -0.7041, -0.1626, 0.8173, -0.5528, 4.674e-07, 0.8333, -0.5528, 2.099e-07, 0.7101, -0.7041, -0.1626, 0.8173, 0.5528, -0.1357, 0.7611, 0.6343, -0.07592, 0.7708, 0.6326, -0.07592, 0.7708, 0.6326, -0.1508, 0.7582, 0.6344, -0.1385, 0.6965, 0.7041, 2.003e-07, 0.7101, 0.7041, 3.773e-07, 0.8333, 0.5528, -0.1092, 0.549, -0.8286, -0.1385, 0.6965, -0.7041, 2.099e-07, 0.7101, -0.7041, 5.987e-09, 0.5598, -0.8286, -0.1804, 0.907, 0.3805, -0.1626, 0.8173, 0.5528, 3.773e-07, 0.8333, 0.5528, 1.54e-07, 0.9248, 0.3805, -0.07567, 0.3804, -0.9217, -0.1092, 0.549, -0.8286, 5.987e-09, 0.5598, -0.8286, -2.988e-09, 0.3879, -0.9217, -0.1914, 0.9622, 0.1939, -0.1804, 0.907, 0.3805, 1.54e-07, 0.9248, 0.3805, 2.168e-08, 0.981, 0.1939, -0.03921, 0.1971, -0.9796, -0.07567, 0.3804, -0.9217, -2.988e-09, 0.3879, -0.9217, -2.983e-10, 0.201, -0.9796, -0.1951, 0.9808, -2.409e-09, -0.1914, 0.9622, 0.1939, 2.168e-08, 0.981, 0.1939, 0.0, 1.0, 2.409e-09, -0.03921, 0.1971, 0.9796, -9.042e-08, -1.031e-07, 1.0, 5.37e-09, 0.201, 0.9796, -2.246e-08, -5.212e-08, -1.0, -0.03921, 0.1971, -0.9796, -2.983e-10, 0.201, -0.9796, -0.1914, 0.9622, -0.1939, -0.1951, 0.9808, -2.409e-09, 0.0, 1.0, 2.409e-09, 3.131e-08, 0.981, -0.1939, -0.07567, 0.3804, 0.9217, -0.03921, 0.1971, 0.9796, 5.37e-09, 0.201, 0.9796, 1.195e-09, 0.3879, 0.9217, -0.1804, 0.907, -0.3805, -0.1914, 0.9622, -0.1939, 3.131e-08, 0.981, -0.1939, 2.07e-07, 0.9248, -0.3805, -0.1092, 0.549, 0.8286, -0.07567, 0.3804, 0.9217, 1.195e-09, 0.3879, 0.9217, 4.79e-09, 0.5598, 0.8286, -2.983e-10, 0.201, -0.9796, -2.988e-09, 0.3879, -0.9217, 0.07567, 0.3804, -0.9217, 0.03921, 0.1971, -0.9796, 0.0, 1.0, 2.409e-09, 2.168e-08, 0.981, 0.1939, 0.1914, 0.9622, 0.1939, 0.1951, 0.9808, -2.409e-09, 5.37e-09, 0.201, 0.9796, -9.042e-08, -1.031e-07, 1.0, 0.03921, 0.1971, 0.9796, -2.246e-08, -5.212e-08, -1.0, -2.983e-10, 0.201, -0.9796, 0.03921, 0.1971, -0.9796, 3.131e-08, 0.981, -0.1939, 0.0, 1.0, 2.409e-09, 0.1951, 0.9808, -2.409e-09, 0.1914, 0.9622, -0.1939, 1.195e-09, 0.3879, 0.9217, 5.37e-09, 0.201, 0.9796, 0.03921, 0.1971, 0.9796, 0.07567, 0.3804, 0.9217, 2.07e-07, 0.9248, -0.3805, 3.131e-08, 0.981, -0.1939, 0.1914, 0.9622, -0.1939, 0.1804, 0.907, -0.3805, 4.79e-09, 0.5598, 0.8286, 1.195e-09, 0.3879, 0.9217, 0.07567, 0.3804, 0.9217, 0.1092, 0.549, 0.8286, 4.674e-07, 0.8333, -0.5528, 2.07e-07, 0.9248, -0.3805, 0.1804, 0.907, -0.3805, 0.1626, 0.8173, -0.5528, 2.003e-07, 0.7101, 0.7041, 4.79e-09, 0.5598, 0.8286, 0.1092, 0.549, 0.8286, 0.1385, 0.6965, 0.7041, 2.099e-07, 0.7101, -0.7041, 4.674e-07, 0.8333, -0.5528, 0.1626, 0.8173, -0.5528, 0.1385, 0.6965, -0.7041, 3.773e-07, 0.8333, 0.5528, 2.003e-07, 0.7101, 0.7041, 0.1385, 0.6965, 0.7041, 0.1626, 0.8173, 0.5528, 5.987e-09, 0.5598, -0.8286, 2.099e-07, 0.7101, -0.7041, 0.1385, 0.6965, -0.7041, 0.1092, 0.549, -0.8286, 1.54e-07, 0.9248, 0.3805, 3.773e-07, 0.8333, 0.5528, 0.1626, 0.8173, 0.5528, 0.1804, 0.907, 0.3805, -2.988e-09, 0.3879, -0.9217, 5.987e-09, 0.5598, -0.8286, 0.1092, 0.549, -0.8286, 0.07567, 0.3804, -0.9217, 2.168e-08, 0.981, 0.1939, 1.54e-07, 0.9248, 0.3805, 0.1804, 0.907, 0.3805, 0.1914, 0.9622, 0.1939, 0.1385, 0.6965, 0.7041, 0.1092, 0.549, 0.8286, 0.2142, 0.5172, 0.8286, 0.2718, 0.6561, 0.7041, 0.1385, 0.6965, -0.7041, 0.1626, 0.8173, -0.5528, 0.3189, 0.7699, -0.5528, 0.2718, 0.6561, -0.7041, 0.1626, 0.8173, 0.5528, 0.1385, 0.6965, 0.7041, 0.2718, 0.6561, 0.7041, 0.3189, 0.7699, 0.5528, 0.1092, 0.549, -0.8286, 0.1385, 0.6965, -0.7041, 0.2718, 0.6561, -0.7041, 0.2142, 0.5172, -0.8286, 0.1804, 0.907, 0.3805, 0.1626, 0.8173, 0.5528, 0.3189, 0.7699, 0.5528, 0.3539, 0.8544, 0.3805, 0.07567, 0.3804, -0.9217, 0.1092, 0.549, -0.8286, 0.2142, 0.5172, -0.8286, 0.1484, 0.3584, -0.9217, 0.1914, 0.9622, 0.1939, 0.1804, 0.907, 0.3805, 0.3539, 0.8544, 0.3805, 0.3754, 0.9063, 0.1939, 0.03921, 0.1971, -0.9796, 0.07567, 0.3804, -0.9217, 0.1484, 0.3584, -0.9217, 0.07691, 0.1857, -0.9796, 0.1951, 0.9808, -2.409e-09, 0.1914, 0.9622, 0.1939, 0.3754, 0.9063, 0.1939, 0.3827, 0.9239, 0.0, 0.03921, 0.1971, 0.9796, -9.042e-08, -1.031e-07, 1.0, 0.07691, 0.1857, 0.9796, -2.246e-08, -5.212e-08, -1.0, 0.03921, 0.1971, -0.9796, 0.07691, 0.1857, -0.9796, 0.1914, 0.9622, -0.1939, 0.1951, 0.9808, -2.409e-09, 0.3827, 0.9239, 0.0, 0.3754, 0.9063, -0.1939, 0.07567, 0.3804, 0.9217, 0.03921, 0.1971, 0.9796, 0.07691, 0.1857, 0.9796, 0.1484, 0.3584, 0.9217, 0.1804, 0.907, -0.3805, 0.1914, 0.9622, -0.1939, 0.3754, 0.9063, -0.1939, 0.3539, 0.8544, -0.3805, 0.1092, 0.549, 0.8286, 0.07567, 0.3804, 0.9217, 0.1484, 0.3584, 0.9217, 0.2142, 0.5172, 0.8286, 0.1626, 0.8173, -0.5528, 0.1804, 0.907, -0.3805, 0.3539, 0.8544, -0.3805, 0.3189, 0.7699, -0.5528, 0.3827, 0.9239, 0.0, 0.3754, 0.9063, 0.1939, 0.545, 0.8157, 0.1939, 0.5556, 0.8315, -2.409e-09, 0.07691, 0.1857, 0.9796, -9.042e-08, -1.031e-07, 1.0, 0.1117, 0.1671, 0.9796, -2.246e-08, -5.212e-08, -1.0, 0.07691, 0.1857, -0.9796, 0.1117, 0.1671, -0.9796, 0.3754, 0.9063, -0.1939, 0.3827, 0.9239, 0.0, 0.5556, 0.8315, -2.409e-09, 0.545, 0.8157, -0.1939, 0.1484, 0.3584, 0.9217, 0.07691, 0.1857, 0.9796, 0.1117, 0.1671, 0.9796, 0.2155, 0.3225, 0.9217, 0.3539, 0.8544, -0.3805, 0.3754, 0.9063, -0.1939, 0.545, 0.8157, -0.1939, 0.5138, 0.7689, -0.3805, 0.2142, 0.5172, 0.8286, 0.1484, 0.3584, 0.9217, 0.2155, 0.3225, 0.9217, 0.311, 0.4654, 0.8286, 0.3189, 0.7699, -0.5528, 0.3539, 0.8544, -0.3805, 0.5138, 0.7689, -0.3805, 0.463, 0.6929, -0.5528, 0.2718, 0.6561, 0.7041, 0.2142, 0.5172, 0.8286, 0.311, 0.4654, 0.8286, 0.3945, 0.5905, 0.7041, 0.2718, 0.6561, -0.7041, 0.3189, 0.7699, -0.5528, 0.463, 0.6929, -0.5528, 0.3945, 0.5905, -0.7041, 0.3189, 0.7699, 0.5528, 0.2718, 0.6561, 0.7041, 0.3945, 0.5905, 0.7041, 0.463, 0.6929, 0.5528, 0.2142, 0.5172, -0.8286, 0.2718, 0.6561, -0.7041, 0.3945, 0.5905, -0.7041, 0.311, 0.4654, -0.8286, 0.3539, 0.8544, 0.3805, 0.3189, 0.7699, 0.5528, 0.463, 0.6929, 0.5528, 0.5138, 0.7689, 0.3805, 0.1484, 0.3584, -0.9217, 0.2142, 0.5172, -0.8286, 0.311, 0.4654, -0.8286, 0.2155, 0.3225, -0.9217, 0.3754, 0.9063, 0.1939, 0.3539, 0.8544, 0.3805, 0.5138, 0.7689, 0.3805, 0.545, 0.8157, 0.1939, 0.07691, 0.1857, -0.9796, 0.1484, 0.3584, -0.9217, 0.2155, 0.3225, -0.9217, 0.1117, 0.1671, -0.9796, 0.3945, 0.5905, -0.7041, 0.463, 0.6929, -0.5528, 0.5893, 0.5893, -0.5528, 0.5021, 0.5021, -0.7041, 0.463, 0.6929, 0.5528, 0.3945, 0.5905, 0.7041, 0.5021, 0.5021, 0.7041, 0.5893, 0.5893, 0.5528, 0.311, 0.4654, -0.8286, 0.3945, 0.5905, -0.7041, 0.5021, 0.5021, -0.7041, 0.3958, 0.3958, -0.8286, 0.5138, 0.7689, 0.3805, 0.463, 0.6929, 0.5528, 0.5893, 0.5893, 0.5528, 0.6539, 0.6539, 0.3805, 0.2155, 0.3225, -0.9217, 0.311, 0.4654, -0.8286, 0.3958, 0.3958, -0.8286, 0.2743, 0.2743, -0.9217, 0.545, 0.8157, 0.1939, 0.5138, 0.7689, 0.3805, 0.6539, 0.6539, 0.3805, 0.6937, 0.6937, 0.1939, 0.1117, 0.1671, -0.9796, 0.2155, 0.3225, -0.9217, 0.2743, 0.2743, -0.9217, 0.1421, 0.1421, -0.9796, 0.5556, 0.8315, -2.409e-09, 0.545, 0.8157, 0.1939, 0.6937, 0.6937, 0.1939, 0.7071, 0.7071, 2.409e-09, 0.1117, 0.1671, 0.9796, -9.042e-08, -1.031e-07, 1.0, 0.1421, 0.1421, 0.9796, -2.246e-08, -5.212e-08, -1.0, 0.1117, 0.1671, -0.9796, 0.1421, 0.1421, -0.9796, 0.545, 0.8157, -0.1939, 0.5556, 0.8315, -2.409e-09, 0.7071, 0.7071, 2.409e-09, 0.6937, 0.6937, -0.1939, 0.2155, 0.3225, 0.9217, 0.1117, 0.1671, 0.9796, 0.1421, 0.1421, 0.9796, 0.2743, 0.2743, 0.9217, 0.5138, 0.7689, -0.3805, 0.545, 0.8157, -0.1939, 0.6937, 0.6937, -0.1939, 0.6539, 0.6539, -0.3805, 0.311, 0.4654, 0.8286, 0.2155, 0.3225, 0.9217, 0.2743, 0.2743, 0.9217, 0.3958, 0.3958, 0.8286, 0.463, 0.6929, -0.5528, 0.5138, 0.7689, -0.3805, 0.6539, 0.6539, -0.3805, 0.5893, 0.5893, -0.5528, 0.3945, 0.5905, 0.7041, 0.311, 0.4654, 0.8286, 0.3958, 0.3958, 0.8286, 0.5021, 0.5021, 0.7041, -2.246e-08, -5.212e-08, -1.0, 0.1421, 0.1421, -0.9796, 0.1671, 0.1117, -0.9796, 0.6937, 0.6937, -0.1939, 0.7071, 0.7071, 2.409e-09, 0.8315, 0.5556, 0.0, 0.8157, 0.545, -0.1939, 0.2743, 0.2743, 0.9217, 0.1421, 0.1421, 0.9796, 0.1671, 0.1117, 0.9796, 0.3225, 0.2155, 0.9217, 0.6539, 0.6539, -0.3805, 0.6937, 0.6937, -0.1939, 0.8157, 0.545, -0.1939, 0.7689, 0.5138, -0.3805, 0.3958, 0.3958, 0.8286, 0.2743, 0.2743, 0.9217, 0.3225, 0.2155, 0.9217, 0.4654, 0.311, 0.8286, 0.5893, 0.5893, -0.5528, 0.6539, 0.6539, -0.3805, 0.7689, 0.5138, -0.3805, 0.6929, 0.463, -0.5528, 0.5021, 0.5021, 0.7041, 0.3958, 0.3958, 0.8286, 0.4654, 0.311, 0.8286, 0.5905, 0.3945, 0.7041, 0.5021, 0.5021, -0.7041, 0.5893, 0.5893, -0.5528, 0.6929, 0.463, -0.5528, 0.5905, 0.3945, -0.7041, 0.5893, 0.5893, 0.5528, 0.5021, 0.5021, 0.7041, 0.5905, 0.3945, 0.7041, 0.6929, 0.463, 0.5528, 0.3958, 0.3958, -0.8286, 0.5021, 0.5021, -0.7041, 0.5905, 0.3945, -0.7041, 0.4654, 0.311, -0.8286, 0.6539, 0.6539, 0.3805, 0.5893, 0.5893, 0.5528, 0.6929, 0.463, 0.5528, 0.7689, 0.5138, 0.3805, 0.2743, 0.2743, -0.9217, 0.3958, 0.3958, -0.8286, 0.4654, 0.311, -0.8286, 0.3225, 0.2155, -0.9217, 0.6937, 0.6937, 0.1939, 0.6539, 0.6539, 0.3805, 0.7689, 0.5138, 0.3805, 0.8157, 0.545, 0.1939, 0.1421, 0.1421, -0.9796, 0.2743, 0.2743, -0.9217, 0.3225, 0.2155, -0.9217, 0.1671, 0.1117, -0.9796, 0.7071, 0.7071, 2.409e-09, 0.6937, 0.6937, 0.1939, 0.8157, 0.545, 0.1939, 0.8315, 0.5556, 0.0, 0.1421, 0.1421, 0.9796, -9.042e-08, -1.031e-07, 1.0, 0.1671, 0.1117, 0.9796, 0.4654, 0.311, -0.8286, 0.5905, 0.3945, -0.7041, 0.6561, 0.2718, -0.7041, 0.5172, 0.2142, -0.8286, 0.7689, 0.5138, 0.3805, 0.6929, 0.463, 0.5528, 0.7699, 0.3189, 0.5528, 0.8544, 0.3539, 0.3805, 0.3225, 0.2155, -0.9217, 0.4654, 0.311, -0.8286, 0.5172, 0.2142, -0.8286, 0.3584, 0.1484, -0.9217, 0.8157, 0.545, 0.1939, 0.7689, 0.5138, 0.3805, 0.8544, 0.3539, 0.3805, 0.9063, 0.3754, 0.1939, 0.1671, 0.1117, -0.9796, 0.3225, 0.2155, -0.9217, 0.3584, 0.1484, -0.9217, 0.1857, 0.07691, -0.9796, 0.8315, 0.5556, 0.0, 0.8157, 0.545, 0.1939, 0.9063, 0.3754, 0.1939, 0.9239, 0.3827, -2.409e-09, 0.1671, 0.1117, 0.9796, -9.042e-08, -1.031e-07, 1.0, 0.1857, 0.07691, 0.9796, -2.246e-08, -5.212e-08, -1.0, 0.1671, 0.1117, -0.9796, 0.1857, 0.07691, -0.9796, 0.8157, 0.545, -0.1939, 0.8315, 0.5556, 0.0, 0.9239, 0.3827, -2.409e-09, 0.9063, 0.3754, -0.1939, 0.3225, 0.2155, 0.9217, 0.1671, 0.1117, 0.9796, 0.1857, 0.07691, 0.9796, 0.3584, 0.1484, 0.9217, 0.7689, 0.5138, -0.3805, 0.8157, 0.545, -0.1939, 0.9063, 0.3754, -0.1939, 0.8544, 0.3539, -0.3805, 0.4654, 0.311, 0.8286, 0.3225, 0.2155, 0.9217, 0.3584, 0.1484, 0.9217, 0.5172, 0.2142, 0.8286, 0.6929, 0.463, -0.5528, 0.7689, 0.5138, -0.3805, 0.8544, 0.3539, -0.3805, 0.7699, 0.3189, -0.5528, 0.5905, 0.3945, 0.7041, 0.4654, 0.311, 0.8286, 0.5172, 0.2142, 0.8286, 0.6561, 0.2718, 0.7041, 0.5905, 0.3945, -0.7041, 0.6929, 0.463, -0.5528, 0.7699, 0.3189, -0.5528, 0.6561, 0.2718, -0.7041, 0.6929, 0.463, 0.5528, 0.5905, 0.3945, 0.7041, 0.6561, 0.2718, 0.7041, 0.7699, 0.3189, 0.5528, 0.3584, 0.1484, 0.9217, 0.1857, 0.07691, 0.9796, 0.1971, 0.03921, 0.9796, 0.3804, 0.07567, 0.9217, 0.8544, 0.3539, -0.3805, 0.9063, 0.3754, -0.1939, 0.9622, 0.1914, -0.1939, 0.907, 0.1804, -0.3805, 0.5172, 0.2142, 0.8286, 0.3584, 0.1484, 0.9217, 0.3804, 0.07567, 0.9217, 0.549, 0.1092, 0.8286, 0.7699, 0.3189, -0.5528, 0.8544, 0.3539, -0.3805, 0.907, 0.1804, -0.3805, 0.8173, 0.1626, -0.5528, 0.6561, 0.2718, 0.7041, 0.5172, 0.2142, 0.8286, 0.549, 0.1092, 0.8286, 0.6965, 0.1385, 0.7041, 0.6561, 0.2718, -0.7041, 0.7699, 0.3189, -0.5528, 0.8173, 0.1626, -0.5528, 0.6965, 0.1385, -0.7041, 0.7699, 0.3189, 0.5528, 0.6561, 0.2718, 0.7041, 0.6965, 0.1385, 0.7041, 0.8173, 0.1626, 0.5528, 0.5172, 0.2142, -0.8286, 0.6561, 0.2718, -0.7041, 0.6965, 0.1385, -0.7041, 0.549, 0.1092, -0.8286, 0.8544, 0.3539, 0.3805, 0.7699, 0.3189, 0.5528, 0.8173, 0.1626, 0.5528, 0.907, 0.1804, 0.3805, 0.3584, 0.1484, -0.9217, 0.5172, 0.2142, -0.8286, 0.549, 0.1092, -0.8286, 0.3804, 0.07567, -0.9217, 0.9063, 0.3754, 0.1939, 0.8544, 0.3539, 0.3805, 0.907, 0.1804, 0.3805, 0.9622, 0.1914, 0.1939, 0.1857, 0.07691, -0.9796, 0.3584, 0.1484, -0.9217, 0.3804, 0.07567, -0.9217, 0.1971, 0.03921, -0.9796, 0.9239, 0.3827, -2.409e-09, 0.9063, 0.3754, 0.1939, 0.9622, 0.1914, 0.1939, 0.9808, 0.1951, 7.228e-09, 0.1857, 0.07691, 0.9796, -9.042e-08, -1.031e-07, 1.0, 0.1971, 0.03921, 0.9796, -2.246e-08, -5.212e-08, -1.0, 0.1857, 0.07691, -0.9796, 0.1971, 0.03921, -0.9796, 0.9063, 0.3754, -0.1939, 0.9239, 0.3827, -2.409e-09, 0.9808, 0.1951, 7.228e-09, 0.9622, 0.1914, -0.1939, 0.907, 0.1804, 0.3805, 0.8173, 0.1626, 0.5528, 0.8333, -4.951e-07, 0.5528, 0.9248, -4.596e-07, 0.3805, 0.3804, 0.07567, -0.9217, 0.549, 0.1092, -0.8286, 0.5598, 7.185e-09, -0.8286, 0.3879, 2.39e-09, -0.9217, 0.9622, 0.1914, 0.1939, 0.907, 0.1804, 0.3805, 0.9248, -4.596e-07, 0.3805, 0.981, -6.358e-07, 0.1939, 0.1971, 0.03921, -0.9796, 0.3804, 0.07567, -0.9217, 0.3879, 2.39e-09, -0.9217, 0.201, -4.475e-10, -0.9796, 0.9808, 0.1951, 7.228e-09, 0.9622, 0.1914, 0.1939, 0.981, -6.358e-07, 0.1939, 1.0, -7.709e-07, -7.228e-09, 0.1971, 0.03921, 0.9796, -9.042e-08, -1.031e-07, 1.0, 0.201, -1.08e-07, 0.9796, -2.246e-08, -5.212e-08, -1.0, 0.1971, 0.03921, -0.9796, 0.201, -4.475e-10, -0.9796, 0.9622, 0.1914, -0.1939, 0.9808, 0.1951, 7.228e-09, 1.0, -7.709e-07, -7.228e-09, 0.981, -6.672e-07, -0.1939, 0.3804, 0.07567, 0.9217, 0.1971, 0.03921, 0.9796, 0.201, -1.08e-07, 0.9796, 0.3879, -1.781e-07, 0.9217, 0.907, 0.1804, -0.3805, 0.9622, 0.1914, -0.1939, 0.981, -6.672e-07, -0.1939, 0.9248, -4.644e-07, -0.3805, 0.549, 0.1092, 0.8286, 0.3804, 0.07567, 0.9217, 0.3879, -1.781e-07, 0.9217, 0.5598, -6.825e-08, 0.8286, 0.8173, 0.1626, -0.5528, 0.907, 0.1804, -0.3805, 0.9248, -4.644e-07, -0.3805, 0.8333, -4.819e-07, -0.5528, 0.6965, 0.1385, 0.7041, 0.549, 0.1092, 0.8286, 0.5598, -6.825e-08, 0.8286, 0.7101, -2.123e-07, 0.7041, 0.6965, 0.1385, -0.7041, 0.8173, 0.1626, -0.5528, 0.8333, -4.819e-07, -0.5528, 0.7101, -1.931e-07, -0.7041, 0.8173, 0.1626, 0.5528, 0.6965, 0.1385, 0.7041, 0.7101, -2.123e-07, 0.7041, 0.8333, -4.951e-07, 0.5528, 0.549, 0.1092, -0.8286, 0.6965, 0.1385, -0.7041, 0.7101, -1.931e-07, -0.7041, 0.5598, 7.185e-09, -0.8286, 0.9248, -4.644e-07, -0.3805, 0.981, -6.672e-07, -0.1939, 0.9622, -0.1914, -0.1939, 0.907, -0.1804, -0.3805, 0.5598, -6.825e-08, 0.8286, 0.3879, -1.781e-07, 0.9217, 0.3804, -0.07567, 0.9217, 0.549, -0.1092, 0.8286, 0.8333, -4.819e-07, -0.5528, 0.9248, -4.644e-07, -0.3805, 0.907, -0.1804, -0.3805, 0.8173, -0.1626, -0.5528, 0.7101, -2.123e-07, 0.7041, 0.5598, -6.825e-08, 0.8286, 0.549, -0.1092, 0.8286, 0.6965, -0.1385, 0.7041, 0.7101, -1.931e-07, -0.7041, 0.8333, -4.819e-07, -0.5528, 0.8173, -0.1626, -0.5528, 0.6965, -0.1385, -0.7041, 0.8333, -4.951e-07, 0.5528, 0.7101, -2.123e-07, 0.7041, 0.6965, -0.1385, 0.7041, 0.8173, -0.1626, 0.5528, 0.5598, 7.185e-09, -0.8286, 0.7101, -1.931e-07, -0.7041, 0.6965, -0.1385, -0.7041, 0.549, -0.1092, -0.8286, 0.9248, -4.596e-07, 0.3805, 0.8333, -4.951e-07, 0.5528, 0.8173, -0.1626, 0.5528, 0.907, -0.1804, 0.3805, 0.3879, 2.39e-09, -0.9217, 0.5598, 7.185e-09, -0.8286, 0.549, -0.1092, -0.8286, 0.3804, -0.07567, -0.9217, 0.981, -6.358e-07, 0.1939, 0.9248, -4.596e-07, 0.3805, 0.907, -0.1804, 0.3805, 0.9622, -0.1914, 0.1939, 0.201, -4.475e-10, -0.9796, 0.3879, 2.39e-09, -0.9217, 0.3804, -0.07567, -0.9217, 0.1971, -0.03921, -0.9796, 1.0, -7.709e-07, -7.228e-09, 0.981, -6.358e-07, 0.1939, 0.9622, -0.1914, 0.1939, 0.9808, -0.1951, -1.927e-08, 0.201, -1.08e-07, 0.9796, -9.042e-08, -1.031e-07, 1.0, 0.1971, -0.03921, 0.9796, -2.246e-08, -5.212e-08, -1.0, 0.201, -4.475e-10, -0.9796, 0.1971, -0.03921, -0.9796, 0.981, -6.672e-07, -0.1939, 1.0, -7.709e-07, -7.228e-09, 0.9808, -0.1951, -1.927e-08, 0.9622, -0.1914, -0.1939, 0.3879, -1.781e-07, 0.9217, 0.201, -1.08e-07, 0.9796, 0.1971, -0.03921, 0.9796, 0.3804, -0.07567, 0.9217, 0.3804, -0.07567, -0.9217, 0.549, -0.1092, -0.8286, 0.5172, -0.2142, -0.8286, 0.3584, -0.1484, -0.9217, 0.9622, -0.1914, 0.1939, 0.907, -0.1804, 0.3805, 0.8544, -0.3539, 0.3805, 0.9063, -0.3754, 0.1939, 0.1971, -0.03921, -0.9796, 0.3804, -0.07567, -0.9217, 0.3584, -0.1484, -0.9217, 0.1857, -0.07691, -0.9796, 0.9808, -0.1951, -1.927e-08, 0.9622, -0.1914, 0.1939, 0.9063, -0.3754, 0.1939, 0.9239, -0.3827, -7.228e-09, 0.1971, -0.03921, 0.9796, -9.042e-08, -1.031e-07, 1.0, 0.1857, -0.07691, 0.9796, -2.246e-08, -5.212e-08, -1.0, 0.1971, -0.03921, -0.9796, 0.1857, -0.07691, -0.9796, 0.9622, -0.1914, -0.1939, 0.9808, -0.1951, -1.927e-08, 0.9239, -0.3827, -7.228e-09, 0.9063, -0.3754, -0.1939, 0.3804, -0.07567, 0.9217, 0.1971, -0.03921, 0.9796, 0.1857, -0.07691, 0.9796, 0.3584, -0.1484, 0.9217, 0.907, -0.1804, -0.3805, 0.9622, -0.1914, -0.1939, 0.9063, -0.3754, -0.1939, 0.8544, -0.3539, -0.3805, 0.549, -0.1092, 0.8286, 0.3804, -0.07567, 0.9217, 0.3584, -0.1484, 0.9217, 0.5172, -0.2142, 0.8286, 0.8173, -0.1626, -0.5528, 0.907, -0.1804, -0.3805, 0.8544, -0.3539, -0.3805, 0.7699, -0.3189, -0.5528, 0.6965, -0.1385, 0.7041, 0.549, -0.1092, 0.8286, 0.5172, -0.2142, 0.8286, 0.6561, -0.2718, 0.7041, 0.6965, -0.1385, -0.7041, 0.8173, -0.1626, -0.5528, 0.7699, -0.3189, -0.5528, 0.6561, -0.2718, -0.7041, 0.8173, -0.1626, 0.5528, 0.6965, -0.1385, 0.7041, 0.6561, -0.2718, 0.7041, 0.7699, -0.3189, 0.5528, 0.549, -0.1092, -0.8286, 0.6965, -0.1385, -0.7041, 0.6561, -0.2718, -0.7041, 0.5172, -0.2142, -0.8286, 0.907, -0.1804, 0.3805, 0.8173, -0.1626, 0.5528, 0.7699, -0.3189, 0.5528, 0.8544, -0.3539, 0.3805, 0.5172, -0.2142, 0.8286, 0.3584, -0.1484, 0.9217, 0.3225, -0.2155, 0.9217, 0.4654, -0.311, 0.8286, 0.7699, -0.3189, -0.5528, 0.8544, -0.3539, -0.3805, 0.7689, -0.5138, -0.3805, 0.6929, -0.463, -0.5528, 0.6561, -0.2718, 0.7041, 0.5172, -0.2142, 0.8286, 0.4654, -0.311, 0.8286, 0.5905, -0.3945, 0.7041, 0.6561, -0.2718, -0.7041, 0.7699, -0.3189, -0.5528, 0.6929, -0.463, -0.5528, 0.5905, -0.3945, -0.7041, 0.7699, -0.3189, 0.5528, 0.6561, -0.2718, 0.7041, 0.5905, -0.3945, 0.7041, 0.6929, -0.463, 0.5528, 0.5172, -0.2142, -0.8286, 0.6561, -0.2718, -0.7041, 0.5905, -0.3945, -0.7041, 0.4654, -0.311, -0.8286, 0.8544, -0.3539, 0.3805, 0.7699, -0.3189, 0.5528, 0.6929, -0.463, 0.5528, 0.7689, -0.5138, 0.3805, 0.3584, -0.1484, -0.9217, 0.5172, -0.2142, -0.8286, 0.4654, -0.311, -0.8286, 0.3225, -0.2155, -0.9217, 0.9063, -0.3754, 0.1939, 0.8544, -0.3539, 0.3805, 0.7689, -0.5138, 0.3805, 0.8157, -0.545, 0.1939, 0.1857, -0.07691, -0.9796, 0.3584, -0.1484, -0.9217, 0.3225, -0.2155, -0.9217, 0.1671, -0.1117, -0.9796, 0.9239, -0.3827, -7.228e-09, 0.9063, -0.3754, 0.1939, 0.8157, -0.545, 0.1939, 0.8315, -0.5556, -4.818e-09, 0.1857, -0.07691, 0.9796, -9.042e-08, -1.031e-07, 1.0, 0.1671, -0.1117, 0.9796, -2.246e-08, -5.212e-08, -1.0, 0.1857, -0.07691, -0.9796, 0.1671, -0.1117, -0.9796, 0.9063, -0.3754, -0.1939, 0.9239, -0.3827, -7.228e-09, 0.8315, -0.5556, -4.818e-09, 0.8157, -0.545, -0.1939, 0.3584, -0.1484, 0.9217, 0.1857, -0.07691, 0.9796, 0.1671, -0.1117, 0.9796, 0.3225, -0.2155, 0.9217, 0.8544, -0.3539, -0.3805, 0.9063, -0.3754, -0.1939, 0.8157, -0.545, -0.1939, 0.7689, -0.5138, -0.3805, 0.8157, -0.545, 0.1939, 0.7689, -0.5138, 0.3805, 0.6539, -0.6539, 0.3805, 0.6937, -0.6937, 0.1939, 0.1671, -0.1117, -0.9796, 0.3225, -0.2155, -0.9217, 0.2743, -0.2743, -0.9217, 0.1421, -0.1421, -0.9796, 0.8315, -0.5556, -4.818e-09, 0.8157, -0.545, 0.1939, 0.6937, -0.6937, 0.1939, 0.7071, -0.7071, 2.409e-09, 0.1671, -0.1117, 0.9796, -9.042e-08, -1.031e-07, 1.0, 0.1421, -0.1421, 0.9796, -2.246e-08, -5.212e-08, -1.0, 0.1671, -0.1117, -0.9796, 0.1421, -0.1421, -0.9796, 0.8157, -0.545, -0.1939, 0.8315, -0.5556, -4.818e-09, 0.7071, -0.7071, 2.409e-09, 0.6937, -0.6937, -0.1939, 0.3225, -0.2155, 0.9217, 0.1671, -0.1117, 0.9796, 0.1421, -0.1421, 0.9796, 0.2743, -0.2743, 0.9217, 0.7689, -0.5138, -0.3805, 0.8157, -0.545, -0.1939, 0.6937, -0.6937, -0.1939, 0.6539, -0.6539, -0.3805, 0.4654, -0.311, 0.8286, 0.3225, -0.2155, 0.9217, 0.2743, -0.2743, 0.9217, 0.3958, -0.3958, 0.8286, 0.6929, -0.463, -0.5528, 0.7689, -0.5138, -0.3805, 0.6539, -0.6539, -0.3805, 0.5893, -0.5893, -0.5528, 0.5905, -0.3945, 0.7041, 0.4654, -0.311, 0.8286, 0.3958, -0.3958, 0.8286, 0.5021, -0.5021, 0.7041, 0.5905, -0.3945, -0.7041, 0.6929, -0.463, -0.5528, 0.5893, -0.5893, -0.5528, 0.5021, -0.5021, -0.7041, 0.6929, -0.463, 0.5528, 0.5905, -0.3945, 0.7041, 0.5021, -0.5021, 0.7041, 0.5893, -0.5893, 0.5528, 0.4654, -0.311, -0.8286, 0.5905, -0.3945, -0.7041, 0.5021, -0.5021, -0.7041, 0.3958, -0.3958, -0.8286, 0.7689, -0.5138, 0.3805, 0.6929, -0.463, 0.5528, 0.5893, -0.5893, 0.5528, 0.6539, -0.6539, 0.3805, 0.3225, -0.2155, -0.9217, 0.4654, -0.311, -0.8286, 0.3958, -0.3958, -0.8286, 0.2743, -0.2743, -0.9217, 0.5893, -0.5893, -0.5528, 0.6539, -0.6539, -0.3805, 0.5138, -0.7689, -0.3805, 0.463, -0.6929, -0.5528, 0.5021, -0.5021, 0.7041, 0.3958, -0.3958, 0.8286, 0.311, -0.4654, 0.8286, 0.3945, -0.5905, 0.7041, 0.5021, -0.5021, -0.7041, 0.5893, -0.5893, -0.5528, 0.463, -0.6929, -0.5528, 0.3945, -0.5905, -0.7041, 0.5893, -0.5893, 0.5528, 0.5021, -0.5021, 0.7041, 0.3945, -0.5905, 0.7041, 0.463, -0.6929, 0.5528, 0.3958, -0.3958, -0.8286, 0.5021, -0.5021, -0.7041, 0.3945, -0.5905, -0.7041, 0.311, -0.4654, -0.8286, 0.6539, -0.6539, 0.3805, 0.5893, -0.5893, 0.5528, 0.463, -0.6929, 0.5528, 0.5138, -0.7689, 0.3805, 0.2743, -0.2743, -0.9217, 0.3958, -0.3958, -0.8286, 0.311, -0.4654, -0.8286, 0.2155, -0.3225, -0.9217, 0.6937, -0.6937, 0.1939, 0.6539, -0.6539, 0.3805, 0.5138, -0.7689, 0.3805, 0.545, -0.8157, 0.1939, 0.1421, -0.1421, -0.9796, 0.2743, -0.2743, -0.9217, 0.2155, -0.3225, -0.9217, 0.1117, -0.1671, -0.9796, 0.7071, -0.7071, 2.409e-09, 0.6937, -0.6937, 0.1939, 0.545, -0.8157, 0.1939, 0.5556, -0.8315, 0.0, 0.1421, -0.1421, 0.9796, -9.042e-08, -1.031e-07, 1.0, 0.1117, -0.1671, 0.9796, -2.246e-08, -5.212e-08, -1.0, 0.1421, -0.1421, -0.9796, 0.1117, -0.1671, -0.9796, 0.6937, -0.6937, -0.1939, 0.7071, -0.7071, 2.409e-09, 0.5556, -0.8315, 0.0, 0.545, -0.8157, -0.1939, 0.2743, -0.2743, 0.9217, 0.1421, -0.1421, 0.9796, 0.1117, -0.1671, 0.9796, 0.2155, -0.3225, 0.9217, 0.6539, -0.6539, -0.3805, 0.6937, -0.6937, -0.1939, 0.545, -0.8157, -0.1939, 0.5138, -0.7689, -0.3805, 0.3958, -0.3958, 0.8286, 0.2743, -0.2743, 0.9217, 0.2155, -0.3225, 0.9217, 0.311, -0.4654, 0.8286, 0.1117, -0.1671, -0.9796, 0.2155, -0.3225, -0.9217, 0.1484, -0.3584, -0.9217, 0.07691, -0.1857, -0.9796, 0.5556, -0.8315, 0.0, 0.545, -0.8157, 0.1939, 0.3754, -0.9063, 0.1939, 0.3827, -0.9239, -2.409e-09, 0.1117, -0.1671, 0.9796, -9.042e-08, -1.031e-07, 1.0, 0.07691, -0.1857, 0.9796, -2.246e-08, -5.212e-08, -1.0, 0.1117, -0.1671, -0.9796, 0.07691, -0.1857, -0.9796, 0.545, -0.8157, -0.1939, 0.5556, -0.8315, 0.0, 0.3827, -0.9239, -2.409e-09, 0.3754, -0.9063, -0.1939, 0.2155, -0.3225, 0.9217, 0.1117, -0.1671, 0.9796, 0.07691, -0.1857, 0.9796, 0.1484, -0.3584, 0.9217, 0.5138, -0.7689, -0.3805, 0.545, -0.8157, -0.1939, 0.3754, -0.9063, -0.1939, 0.3539, -0.8544, -0.3805, 0.311, -0.4654, 0.8286, 0.2155, -0.3225, 0.9217, 0.1484, -0.3584, 0.9217, 0.2142, -0.5172, 0.8286, 0.463, -0.6929, -0.5528, 0.5138, -0.7689, -0.3805, 0.3539, -0.8544, -0.3805, 0.3189, -0.7699, -0.5528, 0.3945, -0.5905, 0.7041, 0.311, -0.4654, 0.8286, 0.2142, -0.5172, 0.8286, 0.2718, -0.6561, 0.7041, 0.3945, -0.5905, -0.7041, 0.463, -0.6929, -0.5528, 0.3189, -0.7699, -0.5528, 0.2718, -0.6561, -0.7041, 0.463, -0.6929, 0.5528, 0.3945, -0.5905, 0.7041, 0.2718, -0.6561, 0.7041, 0.3189, -0.7699, 0.5528, 0.311, -0.4654, -0.8286, 0.3945, -0.5905, -0.7041, 0.2718, -0.6561, -0.7041, 0.2142, -0.5172, -0.8286, 0.5138, -0.7689, 0.3805, 0.463, -0.6929, 0.5528, 0.3189, -0.7699, 0.5528, 0.3539, -0.8544, 0.3805, 0.2155, -0.3225, -0.9217, 0.311, -0.4654, -0.8286, 0.2142, -0.5172, -0.8286, 0.1484, -0.3584, -0.9217, 0.545, -0.8157, 0.1939, 0.5138, -0.7689, 0.3805, 0.3539, -0.8544, 0.3805, 0.3754, -0.9063, 0.1939, 0.2718, -0.6561, -0.7041, 0.3189, -0.7699, -0.5528, 0.1626, -0.8173, -0.5528, 0.1385, -0.6965, -0.7041, 0.3189, -0.7699, 0.5528, 0.2718, -0.6561, 0.7041, 0.1385, -0.6965, 0.7041, 0.1626, -0.8173, 0.5528, 0.2142, -0.5172, -0.8286, 0.2718, -0.6561, -0.7041, 0.1385, -0.6965, -0.7041, 0.1092, -0.549, -0.8286, 0.3539, -0.8544, 0.3805, 0.3189, -0.7699, 0.5528, 0.1626, -0.8173, 0.5528, 0.1804, -0.907, 0.3805, 0.1484, -0.3584, -0.9217, 0.2142, -0.5172, -0.8286, 0.1092, -0.549, -0.8286, 0.07567, -0.3804, -0.9217, 0.3754, -0.9063, 0.1939, 0.3539, -0.8544, 0.3805, 0.1804, -0.907, 0.3805, 0.1914, -0.9622, 0.1939, 0.07691, -0.1857, -0.9796, 0.1484, -0.3584, -0.9217, 0.07567, -0.3804, -0.9217, 0.03921, -0.1971, -0.9796, 0.3827, -0.9239, -2.409e-09, 0.3754, -0.9063, 0.1939, 0.1914, -0.9622, 0.1939, 0.1951, -0.9808, 2.409e-09, 0.07691, -0.1857, 0.9796, -9.042e-08, -1.031e-07, 1.0, 0.03921, -0.1971, 0.9796, -2.246e-08, -5.212e-08, -1.0, 0.07691, -0.1857, -0.9796, 0.03921, -0.1971, -0.9796, 0.3754, -0.9063, -0.1939, 0.3827, -0.9239, -2.409e-09, 0.1951, -0.9808, 2.409e-09, 0.1914, -0.9622, -0.1939, 0.1484, -0.3584, 0.9217, 0.07691, -0.1857, 0.9796, 0.03921, -0.1971, 0.9796, 0.07567, -0.3804, 0.9217, 0.3539, -0.8544, -0.3805, 0.3754, -0.9063, -0.1939, 0.1914, -0.9622, -0.1939, 0.1804, -0.907, -0.3805, 0.2142, -0.5172, 0.8286, 0.1484, -0.3584, 0.9217, 0.07567, -0.3804, 0.9217, 0.1092, -0.549, 0.8286, 0.3189, -0.7699, -0.5528, 0.3539, -0.8544, -0.3805, 0.1804, -0.907, -0.3805, 0.1626, -0.8173, -0.5528, 0.2718, -0.6561, 0.7041, 0.2142, -0.5172, 0.8286, 0.1092, -0.549, 0.8286, 0.1385, -0.6965, 0.7041, 0.03921, -0.1971, 0.9796, -9.042e-08, -1.031e-07, 1.0, 5.966e-09, -0.201, 0.9796, -2.246e-08, -5.212e-08, -1.0, 0.03921, -0.1971, -0.9796, 2.536e-09, -0.201, -0.9796, 0.1914, -0.9622, -0.1939, 0.1951, -0.9808, 2.409e-09, -7.324e-07, -1.0, 0.0, -6.19e-07, -0.981, -0.1939, 0.07567, -0.3804, 0.9217, 0.03921, -0.1971, 0.9796, 5.966e-09, -0.201, 0.9796, -4.781e-09, -0.3879, 0.9217, 0.1804, -0.907, -0.3805, 0.1914, -0.9622, -0.1939, -6.19e-07, -0.981, -0.1939, -3.658e-07, -0.9248, -0.3805, 0.1092, -0.549, 0.8286, 0.07567, -0.3804, 0.9217, -4.781e-09, -0.3879, 0.9217, -1.832e-07, -0.5598, 0.8286, 0.1626, -0.8173, -0.5528, 0.1804, -0.907, -0.3805, -3.658e-07, -0.9248, -0.3805, -5.335e-07, -0.8333, -0.5528, 0.1385, -0.6965, 0.7041, 0.1092, -0.549, 0.8286, -1.832e-07, -0.5598, 0.8286, -3.215e-07, -0.7101, 0.7041, 0.1385, -0.6965, -0.7041, 0.1626, -0.8173, -0.5528, -5.335e-07, -0.8333, -0.5528, -5.422e-07, -0.7101, -0.7041, 0.1626, -0.8173, 0.5528, 0.1385, -0.6965, 0.7041, -3.215e-07, -0.7101, 0.7041, -3.701e-07, -0.8333, 0.5528, 0.1092, -0.549, -0.8286, 0.1385, -0.6965, -0.7041, -5.422e-07, -0.7101, -0.7041, -2.539e-07, -0.5598, -0.8286, 0.1804, -0.907, 0.3805, 0.1626, -0.8173, 0.5528, -3.701e-07, -0.8333, 0.5528, -3.345e-07, -0.9248, 0.3805, 0.07567, -0.3804, -0.9217, 0.1092, -0.549, -0.8286, -2.539e-07, -0.5598, -0.8286, -5.379e-09, -0.3879, -0.9217, 0.1914, -0.9622, 0.1939, 0.1804, -0.907, 0.3805, -3.345e-07, -0.9248, 0.3805, -6.118e-07, -0.981, 0.1939, 0.03921, -0.1971, -0.9796, 0.07567, -0.3804, -0.9217, -5.379e-09, -0.3879, -0.9217, 2.536e-09, -0.201, -0.9796, 0.1951, -0.9808, 2.409e-09, 0.1914, -0.9622, 0.1939, -6.118e-07, -0.981, 0.1939, -7.324e-07, -1.0, 0.0, -3.701e-07, -0.8333, 0.5528, -3.215e-07, -0.7101, 0.7041, -0.1385, -0.6965, 0.7041, -0.1508, -0.7582, 0.6344, -0.07591, -0.7708, 0.6326, -0.07591, -0.7708, 0.6326, -0.1357, -0.7611, 0.6343, -0.1626, -0.8173, 0.5528, -2.539e-07, -0.5598, -0.8286, -5.422e-07, -0.7101, -0.7041, -0.1385, -0.6965, -0.7041, -0.1092, -0.549, -0.8286, -3.345e-07, -0.9248, 0.3805, -3.701e-07, -0.8333, 0.5528, -0.1626, -0.8173, 0.5528, -0.1804, -0.907, 0.3805, -5.379e-09, -0.3879, -0.9217, -2.539e-07, -0.5598, -0.8286, -0.1092, -0.549, -0.8286, -0.07567, -0.3804, -0.9217, -6.118e-07, -0.981, 0.1939, -3.345e-07, -0.9248, 0.3805, -0.1804, -0.907, 0.3805, -0.1914, -0.9622, 0.1939, 2.536e-09, -0.201, -0.9796, -5.379e-09, -0.3879, -0.9217, -0.07567, -0.3804, -0.9217, -0.03921, -0.1971, -0.9796, -7.324e-07, -1.0, 0.0, -6.118e-07, -0.981, 0.1939, -0.1914, -0.9622, 0.1939, -0.1951, -0.9808, 0.0, 5.966e-09, -0.201, 0.9796, -9.042e-08, -1.031e-07, 1.0, -0.03921, -0.1971, 0.9796, -2.246e-08, -5.212e-08, -1.0, 2.536e-09, -0.201, -0.9796, -0.03921, -0.1971, -0.9796, -6.19e-07, -0.981, -0.1939, -7.324e-07, -1.0, 0.0, -0.1951, -0.9808, 0.0, -0.1914, -0.9622, -0.1939, -4.781e-09, -0.3879, 0.9217, 5.966e-09, -0.201, 0.9796, -0.03921, -0.1971, 0.9796, -0.07567, -0.3804, 0.9217, -3.658e-07, -0.9248, -0.3805, -6.19e-07, -0.981, -0.1939, -0.1914, -0.9622, -0.1939, -0.1804, -0.907, -0.3805, -1.832e-07, -0.5598, 0.8286, -4.781e-09, -0.3879, 0.9217, -0.07567, -0.3804, 0.9217, -0.1092, -0.549, 0.8286, -5.335e-07, -0.8333, -0.5528, -3.658e-07, -0.9248, -0.3805, -0.1804, -0.907, -0.3805, -0.1626, -0.8173, -0.5528, -3.215e-07, -0.7101, 0.7041, -1.832e-07, -0.5598, 0.8286, -0.1092, -0.549, 0.8286, -0.1385, -0.6965, 0.7041, -5.422e-07, -0.7101, -0.7041, -5.335e-07, -0.8333, -0.5528, -0.1626, -0.8173, -0.5528, -0.1385, -0.6965, -0.7041, -0.1914, -0.9622, -0.1939, -0.1951, -0.9808, 0.0, -0.3827, -0.9239, 0.0, -0.3754, -0.9063, -0.1939, -0.07567, -0.3804, 0.9217, -0.03921, -0.1971, 0.9796, -0.07691, -0.1857, 0.9796, -0.1484, -0.3584, 0.9217, -0.1804, -0.907, -0.3805, -0.1914, -0.9622, -0.1939, -0.3754, -0.9063, -0.1939, -0.3539, -0.8544, -0.3805, -0.1092, -0.549, 0.8286, -0.07567, -0.3804, 0.9217, -0.1484, -0.3584, 0.9217, -0.2142, -0.5172, 0.8286, -0.1626, -0.8173, -0.5528, -0.1804, -0.907, -0.3805, -0.3539, -0.8544, -0.3805, -0.3189, -0.7699, -0.5528, -0.1385, -0.6965, 0.7041, -0.1092, -0.549, 0.8286, -0.2142, -0.5172, 0.8286, -0.2718, -0.6561, 0.7041, -0.1385, -0.6965, -0.7041, -0.1626, -0.8173, -0.5528, -0.3189, -0.7699, -0.5528, -0.2718, -0.6561, -0.7041, -0.1626, -0.8173, 0.5528, -0.1357, -0.7611, 0.6343, -0.2522, -0.8315, 0.495, -0.1092, -0.549, -0.8286, -0.1385, -0.6965, -0.7041, -0.2718, -0.6561, -0.7041, -0.2142, -0.5172, -0.8286, -0.1804, -0.907, 0.3805, -0.1626, -0.8173, 0.5528, -0.2522, -0.8315, 0.495, -0.2986, -0.8301, 0.471, -0.3539, -0.8544, 0.3805, -0.07567, -0.3804, -0.9217, -0.1092, -0.549, -0.8286, -0.2142, -0.5172, -0.8286, -0.1484, -0.3584, -0.9217, -0.1914, -0.9622, 0.1939, -0.1804, -0.907, 0.3805, -0.3539, -0.8544, 0.3805, -0.3754, -0.9063, 0.1939, -0.03921, -0.1971, -0.9796, -0.07567, -0.3804, -0.9217, -0.1484, -0.3584, -0.9217, -0.07691, -0.1857, -0.9796, -0.1951, -0.9808, 0.0, -0.1914, -0.9622, 0.1939, -0.3754, -0.9063, 0.1939, -0.3827, -0.9239, 0.0, -0.03921, -0.1971, 0.9796, -9.042e-08, -1.031e-07, 1.0, -0.07691, -0.1857, 0.9796, -2.246e-08, -5.212e-08, -1.0, -0.03921, -0.1971, -0.9796, -0.07691, -0.1857, -0.9796, -0.2142, -0.5172, -0.8286, -0.2718, -0.6561, -0.7041, -0.3945, -0.5905, -0.7041, -0.311, -0.4654, -0.8286, -0.3539, -0.8544, 0.3805, -0.2986, -0.8301, 0.471, -0.4428, -0.8284, 0.343, -0.1484, -0.3584, -0.9217, -0.2142, -0.5172, -0.8286, -0.311, -0.4654, -0.8286, -0.2155, -0.3225, -0.9217, -0.3754, -0.9063, 0.1939, -0.3539, -0.8544, 0.3805, -0.4428, -0.8284, 0.343, -0.471, -0.8333, 0.2895, -0.545, -0.8157, 0.1939, -0.07691, -0.1857, -0.9796, -0.1484, -0.3584, -0.9217, -0.2155, -0.3225, -0.9217, -0.1117, -0.1671, -0.9796, -0.3827, -0.9239, 0.0, -0.3754, -0.9063, 0.1939, -0.545, -0.8157, 0.1939, -0.5556, -0.8315, 1.084e-07, -0.07691, -0.1857, 0.9796, -9.042e-08, -1.031e-07, 1.0, -0.1117, -0.1671, 0.9796, -2.246e-08, -5.212e-08, -1.0, -0.07691, -0.1857, -0.9796, -0.1117, -0.1671, -0.9796, -0.3754, -0.9063, -0.1939, -0.3827, -0.9239, 0.0, -0.5556, -0.8315, 1.084e-07, -0.545, -0.8157, -0.1939, -0.1484, -0.3584, 0.9217, -0.07691, -0.1857, 0.9796, -0.1117, -0.1671, 0.9796, -0.2155, -0.3225, 0.9217, -0.3539, -0.8544, -0.3805, -0.3754, -0.9063, -0.1939, -0.545, -0.8157, -0.1939, -0.5138, -0.7689, -0.3805, -0.2142, -0.5172, 0.8286, -0.1484, -0.3584, 0.9217, -0.2155, -0.3225, 0.9217, -0.311, -0.4654, 0.8286, -0.3189, -0.7699, -0.5528, -0.3539, -0.8544, -0.3805, -0.5138, -0.7689, -0.3805, -0.463, -0.6929, -0.5528, -0.2718, -0.6561, 0.7041, -0.2142, -0.5172, 0.8286, -0.311, -0.4654, 0.8286, -0.3945, -0.5905, 0.7041, -0.2718, -0.6561, -0.7041, -0.3189, -0.7699, -0.5528, -0.463, -0.6929, -0.5528, -0.3945, -0.5905, -0.7041, -0.2155, -0.3225, 0.9217, -0.1117, -0.1671, 0.9796, -0.1421, -0.1421, 0.9796, -0.2743, -0.2743, 0.9217, -0.5138, -0.7689, -0.3805, -0.545, -0.8157, -0.1939, -0.6937, -0.6937, -0.1939, -0.6539, -0.6539, -0.3805, -0.311, -0.4654, 0.8286, -0.2155, -0.3225, 0.9217, -0.2743, -0.2743, 0.9217, -0.3958, -0.3958, 0.8286, -0.463, -0.6929, -0.5528, -0.5138, -0.7689, -0.3805, -0.6539, -0.6539, -0.3805, -0.5893, -0.5893, -0.5528, -0.3945, -0.5905, 0.7041, -0.311, -0.4654, 0.8286, -0.3958, -0.3958, 0.8286, -0.5021, -0.5021, 0.7041, -0.3945, -0.5905, -0.7041, -0.463, -0.6929, -0.5528, -0.5893, -0.5893, -0.5528, -0.5021, -0.5021, -0.7041, -0.311, -0.4654, -0.8286, -0.3945, -0.5905, -0.7041, -0.5021, -0.5021, -0.7041, -0.3958, -0.3958, -0.8286, -0.2155, -0.3225, -0.9217, -0.311, -0.4654, -0.8286, -0.3958, -0.3958, -0.8286, -0.2743, -0.2743, -0.9217, -0.545, -0.8157, 0.1939, -0.471, -0.8333, 0.2895, -0.6241, -0.7605, 0.1791, -0.1117, -0.1671, -0.9796, -0.2155, -0.3225, -0.9217, -0.2743, -0.2743, -0.9217, -0.1421, -0.1421, -0.9796, -0.5556, -0.8315, 1.084e-07, -0.545, -0.8157, 0.1939, -0.6241, -0.7605, 0.1791, -0.6314, -0.7693, 0.09755, -0.7037, -0.7037, 0.09802, -0.7071, -0.7071, 4.915e-07, -0.1117, -0.1671, 0.9796, -9.042e-08, -1.031e-07, 1.0, -0.1421, -0.1421, 0.9796, -2.246e-08, -5.212e-08, -1.0, -0.1117, -0.1671, -0.9796, -0.1421, -0.1421, -0.9796, -0.545, -0.8157, -0.1939, -0.5556, -0.8315, 1.084e-07, -0.7071, -0.7071, 4.915e-07, -0.6937, -0.6937, -0.1939, -0.2743, -0.2743, -0.9217, -0.3958, -0.3958, -0.8286, -0.4654, -0.311, -0.8286, -0.3225, -0.2155, -0.9217, -0.1421, -0.1421, -0.9796, -0.2743, -0.2743, -0.9217, -0.3225, -0.2155, -0.9217, -0.1671, -0.1117, -0.9796, -0.7071, -0.7071, 4.915e-07, -0.7037, -0.7037, 0.09802, -0.8275, -0.5529, 0.09802, -0.8315, -0.5556, 5.565e-07, -0.1421, -0.1421, 0.9796, -9.042e-08, -1.031e-07, 1.0, -0.1671, -0.1117, 0.9796, -2.246e-08, -5.212e-08, -1.0, -0.1421, -0.1421, -0.9796, -0.1671, -0.1117, -0.9796, -0.6937, -0.6937, -0.1939, -0.7071, -0.7071, 4.915e-07, -0.8315, -0.5556, 5.565e-07, -0.8157, -0.545, -0.1939, -0.2743, -0.2743, 0.9217, -0.1421, -0.1421, 0.9796, -0.1671, -0.1117, 0.9796, -0.3225, -0.2155, 0.9217, -0.6539, -0.6539, -0.3805, -0.6937, -0.6937, -0.1939, -0.8157, -0.545, -0.1939, -0.7689, -0.5138, -0.3805, -0.3958, -0.3958, 0.8286, -0.2743, -0.2743, 0.9217, -0.3225, -0.2155, 0.9217, -0.4654, -0.311, 0.8286, -0.5893, -0.5893, -0.5528, -0.6539, -0.6539, -0.3805, -0.7689, -0.5138, -0.3805, -0.6929, -0.463, -0.5528, -0.5021, -0.5021, 0.7041, -0.3958, -0.3958, 0.8286, -0.4654, -0.311, 0.8286, -0.5905, -0.3945, 0.7041, -0.5021, -0.5021, -0.7041, -0.5893, -0.5893, -0.5528, -0.6929, -0.463, -0.5528, -0.5905, -0.3945, -0.7041, -0.3958, -0.3958, -0.8286, -0.5021, -0.5021, -0.7041, -0.5905, -0.3945, -0.7041, -0.4654, -0.311, -0.8286, -0.7689, -0.5138, -0.3805, -0.8157, -0.545, -0.1939, -0.9063, -0.3754, -0.1939, -0.8544, -0.3539, -0.3805, -0.4654, -0.311, 0.8286, -0.3225, -0.2155, 0.9217, -0.3584, -0.1484, 0.9217, -0.5172, -0.2142, 0.8286, -0.6929, -0.463, -0.5528, -0.7689, -0.5138, -0.3805, -0.8544, -0.3539, -0.3805, -0.7699, -0.3189, -0.5528, -0.5905, -0.3945, 0.7041, -0.4654, -0.311, 0.8286, -0.5172, -0.2142, 0.8286, -0.6561, -0.2718, 0.7041, -0.5905, -0.3945, -0.7041, -0.6929, -0.463, -0.5528, -0.7699, -0.3189, -0.5528, -0.6561, -0.2718, -0.7041, -0.4654, -0.311, -0.8286, -0.5905, -0.3945, -0.7041, -0.6561, -0.2718, -0.7041, -0.5172, -0.2142, -0.8286, -0.3225, -0.2155, -0.9217, -0.4654, -0.311, -0.8286, -0.5172, -0.2142, -0.8286, -0.3584, -0.1484, -0.9217, -0.1671, -0.1117, -0.9796, -0.3225, -0.2155, -0.9217, -0.3584, -0.1484, -0.9217, -0.1857, -0.07691, -0.9796, -0.8315, -0.5556, 5.565e-07, -0.8275, -0.5529, 0.09802, -0.9194, -0.3808, 0.09802, -0.9239, -0.3827, 2.457e-07, -0.1671, -0.1117, 0.9796, -9.042e-08, -1.031e-07, 1.0, -0.1857, -0.07691, 0.9796, -2.246e-08, -5.212e-08, -1.0, -0.1671, -0.1117, -0.9796, -0.1857, -0.07691, -0.9796, -0.8157, -0.545, -0.1939, -0.8315, -0.5556, 5.565e-07, -0.9239, -0.3827, 2.457e-07, -0.9063, -0.3754, -0.1939, -0.3225, -0.2155, 0.9217, -0.1671, -0.1117, 0.9796, -0.1857, -0.07691, 0.9796, -0.3584, -0.1484, 0.9217, -0.3584, -0.1484, -0.9217, -0.5172, -0.2142, -0.8286, -0.549, -0.1092, -0.8286, -0.3804, -0.07567, -0.9217, -0.1857, -0.07691, -0.9796, -0.3584, -0.1484, -0.9217, -0.3804, -0.07567, -0.9217, -0.1971, -0.03921, -0.9796, -0.9239, -0.3827, 2.457e-07, -0.9194, -0.3808, 0.09802, -0.9761, -0.1942, 0.09802, -0.9808, -0.1951, 6.505e-08, -0.1857, -0.07691, 0.9796, -9.042e-08, -1.031e-07, 1.0, -0.1971, -0.03921, 0.9796, -2.246e-08, -5.212e-08, -1.0, -0.1857, -0.07691, -0.9796, -0.1971, -0.03921, -0.9796, -0.9063, -0.3754, -0.1939, -0.9239, -0.3827, 2.457e-07, -0.9808, -0.1951, 6.505e-08, -0.9622, -0.1914, -0.1939, -0.3584, -0.1484, 0.9217, -0.1857, -0.07691, 0.9796, -0.1971, -0.03921, 0.9796, -0.3804, -0.07567, 0.9217, -0.8544, -0.3539, -0.3805, -0.9063, -0.3754, -0.1939, -0.9622, -0.1914, -0.1939, -0.907, -0.1804, -0.3805, -0.5172, -0.2142, 0.8286, -0.3584, -0.1484, 0.9217, -0.3804, -0.07567, 0.9217, -0.549, -0.1092, 0.8286, -0.7699, -0.3189, -0.5528, -0.8544, -0.3539, -0.3805, -0.907, -0.1804, -0.3805, -0.8173, -0.1626, -0.5528, -0.6561, -0.2718, 0.7041, -0.5172, -0.2142, 0.8286, -0.549, -0.1092, 0.8286, -0.6965, -0.1385, 0.7041, -0.6561, -0.2718, -0.7041, -0.7699, -0.3189, -0.5528, -0.8173, -0.1626, -0.5528, -0.6965, -0.1385, -0.7041, -0.5172, -0.2142, -0.8286, -0.6561, -0.2718, -0.7041, -0.6965, -0.1385, -0.7041, -0.549, -0.1092, -0.8286, -0.8173, -0.1626, -0.5528, -0.907, -0.1804, -0.3805, -0.9248, -1.632e-06, -0.3805, -0.8333, -1.718e-06, -0.5528, -0.6965, -0.1385, 0.7041, -0.549, -0.1092, 0.8286, -0.5598, -1.292e-06, 0.8286, -0.7101, -1.518e-06, 0.7041, -0.6965, -0.1385, -0.7041, -0.8173, -0.1626, -0.5528, -0.8333, -1.718e-06, -0.5528, -0.7101, -1.751e-06, -0.7041, -0.549, -0.1092, -0.8286, -0.6965, -0.1385, -0.7041, -0.7101, -1.751e-06, -0.7041, -0.5598, -1.421e-06, -0.8286, -0.3804, -0.07567, -0.9217, -0.549, -0.1092, -0.8286, -0.5598, -1.421e-06, -0.8286, -0.3879, -9.347e-07, -0.9217, -0.1971, -0.03921, -0.9796, -0.3804, -0.07567, -0.9217, -0.3879, -9.347e-07, -0.9217, -0.201, -4.355e-07, -0.9796, -0.9808, -0.1951, 6.505e-08, -0.9761, -0.1942, 0.09802, -0.9952, -2.042e-06, 0.09802, -1.0, -1.98e-06, -1.831e-07, -0.1971, -0.03921, 0.9796, -9.042e-08, -1.031e-07, 1.0, -0.201, -6.293e-07, 0.9796, -2.246e-08, -5.212e-08, -1.0, -0.1971, -0.03921, -0.9796, -0.201, -4.355e-07, -0.9796, -0.9622, -0.1914, -0.1939, -0.9808, -0.1951, 6.505e-08, -1.0, -1.98e-06, -1.831e-07, -0.981, -1.806e-06, -0.1939, -0.3804, -0.07567, 0.9217, -0.1971, -0.03921, 0.9796, -0.201, -6.293e-07, 0.9796, -0.3879, -1.058e-06, 0.9217, -0.907, -0.1804, -0.3805, -0.9622, -0.1914, -0.1939, -0.981, -1.806e-06, -0.1939, -0.9248, -1.632e-06, -0.3805, -0.549, -0.1092, 0.8286, -0.3804, -0.07567, 0.9217, -0.3879, -1.058e-06, 0.9217, -0.5598, -1.292e-06, 0.8286, -0.4295, 0.6427, 0.6344, -0.5466, 0.5466, 0.6344, -0.5021, 0.5021, 0.7041, -0.3945, 0.5905, 0.7041, -0.7582, 0.1508, 0.6344, -0.773, -1.578e-06, 0.6344, -0.7101, -1.518e-06, 0.7041, -0.6965, 0.1385, 0.7041, -0.7142, -0.2958, 0.6344, -0.6427, -0.4295, 0.6344, -0.5905, -0.3945, 0.7041, -0.6561, -0.2718, 0.7041, -0.5466, -0.5466, 0.6344, -0.4295, -0.6427, 0.6344, -0.3945, -0.5905, 0.7041, -0.5021, -0.5021, 0.7041, -0.6427, 0.4295, 0.6344, -0.7142, 0.2958, 0.6344, -0.6561, 0.2718, 0.7041, -0.5905, 0.3945, 0.7041, -0.4428, 0.8284, 0.343, -0.2986, 0.8301, 0.471, -0.3539, 0.8544, 0.3805, -0.7582, -0.1508, 0.6344, -0.7142, -0.2958, 0.6344, -0.6561, -0.2718, 0.7041, -0.6965, -0.1385, 0.7041, 0.3766, -0.9264, -6.595e-05, 0.4679, -4.042e-05, 0.8838, 0.5774, -0.5774, 0.5773, -0.5466, 0.5466, 0.6344, -0.6427, 0.4295, 0.6344, -0.5905, 0.3945, 0.7041, -0.5021, 0.5021, 0.7041, -0.2958, -0.7142, 0.6344, -0.1508, -0.7582, 0.6344, -0.1385, -0.6965, 0.7041, -0.2718, -0.6561, 0.7041, -0.773, -1.578e-06, 0.6344, -0.7582, -0.1508, 0.6344, -0.6965, -0.1385, 0.7041, -0.7101, -1.518e-06, 0.7041, -0.6427, -0.4295, 0.6344, -0.5466, -0.5466, 0.6344, -0.5021, -0.5021, 0.7041, -0.5905, -0.3945, 0.7041, -0.2958, 0.7142, 0.6344, -0.4295, 0.6427, 0.6344, -0.3945, 0.5905, 0.7041, -0.2718, 0.6561, 0.7041, -0.7142, 0.2958, 0.6344, -0.7582, 0.1508, 0.6344, -0.6965, 0.1385, 0.7041, -0.6561, 0.2718, 0.7041, -0.6241, 0.7605, 0.1791, -0.471, 0.8333, 0.2895, -0.545, 0.8157, 0.1939, -0.4295, -0.6427, 0.6344, -0.2958, -0.7142, 0.6344, -0.2718, -0.6561, 0.7041, -0.3945, -0.5905, 0.7041, -0.2522, 0.8315, 0.495, -0.1357, 0.7611, 0.6343, -0.1626, 0.8173, 0.5528, -0.1508, 0.7582, 0.6344, -0.2958, 0.7142, 0.6344, -0.2718, 0.6561, 0.7041, -0.1385, 0.6965, 0.7041])] * 3)])

# ---- objects
ob_headset = bpy.data.objects.new('headset', me_sphere)

# ---- transforms, parenting, visibility, modifiers, constraints
ob_headset.location = (0.0, 0.0, 0.0)
ob_headset.rotation_euler = (-1.629e-07, 0.0, 0.0)
ob_headset.color = (0.8, 0.8, 0.8, 1.0)
ob_headset.lineart.crease_threshold = 0.0

# ---- collection membership
col_collection_1.objects.link(ob_headset)

# ---- scene / render settings (as saved in the file)
scene.frame_start = 1; scene.frame_end = 250; scene.frame_set(1)
scene.render.engine = 'BLENDER_EEVEE_NEXT'
scene.render.resolution_percentage = 50
scene.render.dither_intensity = 0.0
scene.cycles.use_denoising = False
scene.cycles.samples = 128
scene.cycles.sampling_pattern = 'TABULATED_SOBOL'
scene.cycles.use_adaptive_sampling = False
scene.cycles.use_light_tree = False
scene.cycles.blur_glossy = 0.0
scene.cycles.sample_clamp_indirect = 0.0
scene.view_settings.view_transform = 'Standard'
bpy.context.view_layer.update()

# ---- added for rendering (the .blend has no active camera and no usable light): camera, sun
cam_auto = bpy.data.cameras.new('AutoCamera')
cam_auto.lens = 50.0
cam_auto.sensor_width = 36.0
cam_auto.clip_end = 1000.0
ob_auto_camera = bpy.data.objects.new('AutoCamera', cam_auto)
scene.collection.objects.link(ob_auto_camera)
ob_auto_camera.location = (0.641015, -0.769217, 0.442812)
ob_auto_camera.rotation_euler = (1.09748, -7.21219e-08, 0.694738)
scene.camera = ob_auto_camera
light_auto_sun = bpy.data.lights.new('AutoSun', 'SUN')
light_auto_sun.energy = 3.0
light_auto_sun.angle = 0.0523599
ob_auto_sun = bpy.data.objects.new('AutoSun', light_auto_sun)
scene.collection.objects.link(ob_auto_sun)
ob_auto_sun.rotation_euler = (0.872665, 0.174533, 0.523599)
bpy.context.view_layer.update()
